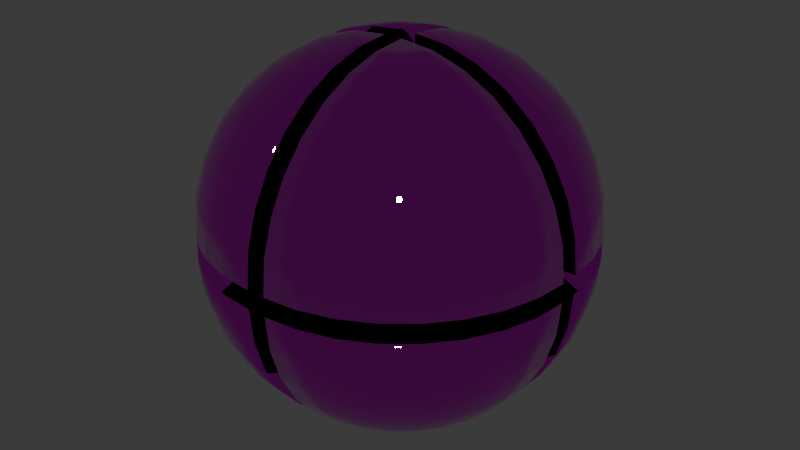 # Source: Magic-Sphere.blend  (saved by Blender 4.2.66; exported with 4.5.12 LTS)
import bpy
from mathutils import Matrix  # noqa: F401  (used for matrix-valued properties, if any)

bpy.ops.wm.read_factory_settings(use_empty=True)
scene = bpy.context.scene
scene.name = 'Scene'

# ---- images (referenced by path relative to the original .blend; pixels are not part of the script)
import os
ASSET_DIR = os.environ.get("B2B_ASSET_DIR", "")  # directory of the original .blend (textures are referenced by path, not embedded)
HERE = os.path.dirname(os.path.abspath(__file__))  # packed textures are extracted next to this script under _unpacked/

def load_image(name, relpath, width, height, colorspace="sRGB"):
    """Load a texture the original file referenced (path relative to the .blend, or extracted next to this script)."""
    p = next((c for c in (os.path.join(HERE, relpath), os.path.join(ASSET_DIR, relpath)) if relpath and os.path.exists(c)), "")
    if p:
        img = bpy.data.images.load(p, check_existing=True)
        img.name = name
    else:  # same state as the original file: an image datablock whose file is absent (Cycles renders it pink)
        img = bpy.data.images.new(name, width, height)
        img.source = "FILE"
        img.filepath = "//" + (relpath or name)
    img.colorspace_settings.name = colorspace
    return img
img_magic_sphere_diffuse_psd = load_image('Magic sphere diffuse.psd', 'Magic sphere diffuse.psd', 1024, 1024, 'sRGB')
img_magic_sphere_mesm_psd = load_image('Magic sphere MeSM.psd', 'Magic sphere MeSM.psd', 1024, 1024, 'sRGB')

# ---- materials (node trees are filled in below, after node groups)
mat_magic_sphere = bpy.data.materials.new('Magic sphere')

# ---- material node trees
mat_magic_sphere.use_nodes = True; mat_magic_sphere.node_tree.nodes.clear()
_N = mat_magic_sphere.node_tree.nodes; _L = mat_magic_sphere.node_tree.links
n0 = _N.new('ShaderNodeBsdfPrincipled'); n0.name = 'Principled BSDF'; n0.location = (10, 300)
n1 = _N.new('ShaderNodeOutputMaterial'); n1.name = 'Material Output'; n1.location = (300, 300)
n2 = _N.new('ShaderNodeTexImage'); n2.name = 'Image Texture'; n2.location = (-427, 272)
n2.image = img_magic_sphere_diffuse_psd
n3 = _N.new('ShaderNodeTexImage'); n3.name = 'Image Texture.001'; n3.location = (-601, -110)
n3.image = img_magic_sphere_mesm_psd
n4 = _N.new('ShaderNodeSeparateColor'); n4.name = 'Separate Color'; n4.location = (-214, -29)
n5 = _N.new('ShaderNodeMath'); n5.name = 'Math'; n5.location = (-7, -212)
n5.operation = 'SUBTRACT'
n5.inputs[0].default_value = 1.0
_L.new(n0.outputs[0], n1.inputs[0])
_L.new(n2.outputs[0], n0.inputs[0])
_L.new(n3.outputs[0], n4.inputs[0])
_L.new(n4.outputs[0], n0.inputs[1])
_L.new(n3.outputs[1], n5.inputs[1])
_L.new(n5.outputs[0], n0.inputs[2])
n1.is_active_output = True

# ---- world
world_world = bpy.data.worlds.new('World'); scene.world = world_world
world_world.use_nodes = True; world_world.node_tree.nodes.clear()
_N = world_world.node_tree.nodes; _L = world_world.node_tree.links
n0 = _N.new('ShaderNodeOutputWorld'); n0.name = 'World Output'; n0.location = (300, 300)
n1 = _N.new('ShaderNodeBackground'); n1.name = 'Background'; n1.location = (10, 300)
n1.inputs[0].default_value = (0.05088, 0.05088, 0.05088, 1.0)
_L.new(n1.outputs[0], n0.inputs[0])
n0.is_active_output = True
world_world.color = (0.05088, 0.05088, 0.05088)
world_world.sun_shadow_jitter_overblur = 0.0

# ---- meshes
me_magic_sphere = bpy.data.meshes.new('Magic sphere')
me_magic_sphere.from_pydata([(0.005, -0.005, 0.1), (0.02353, -0.005, 0.09817), (0.04135, -0.005, 0.09277), (0.05778, -0.005, 0.08399), (0.07218, -0.005, 0.07218), (0.08399, -0.005, 0.05778), (0.09277, -0.005, 0.04135), (0.09817, -0.005, 0.02353), (0.1, -0.005, 0.005), (0.02318, -0.008616, 0.09817), (0.04066, -0.01209, 0.09277), (0.05677, -0.0153, 0.08399), (0.07088, -0.01811, 0.07218), (0.08247, -0.02041, 0.05778), (0.09108, -0.02212, 0.04135), (0.09638, -0.02318, 0.02353), (0.09817, -0.02353, 0.005), (0.02212, -0.01209, 0.09817), (0.03859, -0.01891, 0.09277), (0.05376, -0.0252, 0.08399), (0.06706, -0.03071, 0.07218), (0.07798, -0.03523, 0.05778), (0.08609, -0.03859, 0.04135), (0.09108, -0.04066, 0.02353), (0.09277, -0.04135, 0.005), (0.02041, -0.0153, 0.09817), (0.03523, -0.0252, 0.09277), (0.04888, -0.03432, 0.08399), (0.06085, -0.04232, 0.07218), (0.07068, -0.04888, 0.05778), (0.07798, -0.05376, 0.04135), (0.08247, -0.05677, 0.02353), (0.08399, -0.05778, 0.005), (0.01811, -0.01811, 0.09817), (0.03071, -0.03071, 0.09277), (0.04232, -0.04232, 0.08399), (0.0525, -0.0525, 0.07218), (0.06085, -0.06085, 0.05778), (0.06706, -0.06706, 0.04135), (0.07088, -0.07088, 0.02353), (0.07218, -0.07218, 0.005), (0.0153, -0.02041, 0.09817), (0.0252, -0.03523, 0.09277), (0.03432, -0.04888, 0.08399), (0.04232, -0.06085, 0.07218), (0.04888, -0.07068, 0.05778), (0.05376, -0.07798, 0.04135), (0.05677, -0.08247, 0.02353), (0.05778, -0.08399, 0.005), (0.01209, -0.02212, 0.09817), (0.01891, -0.03859, 0.09277), (0.0252, -0.05376, 0.08399), (0.03071, -0.06706, 0.07218), (0.03523, -0.07798, 0.05778), (0.03859, -0.08609, 0.04135), (0.04066, -0.09108, 0.02353), (0.04135, -0.09277, 0.005), (0.008616, -0.02318, 0.09817), (0.01209, -0.04066, 0.09277), (0.0153, -0.05677, 0.08399), (0.01811, -0.07088, 0.07218), (0.02041, -0.08247, 0.05778), (0.02212, -0.09108, 0.04135), (0.02318, -0.09638, 0.02353), (0.02353, -0.09817, 0.005), (0.005, -0.02353, 0.09817), (0.005, -0.04135, 0.09277), (0.005, -0.05778, 0.08399), (0.005, -0.07218, 0.07218), (0.005, -0.08399, 0.05778), (0.005, -0.09277, 0.04135), (0.005, -0.09817, 0.02353), (0.005, -0.1, 0.005), (0.005, -0.005, 0.005), (-0.005, -0.005, 0.1), (-0.005, -0.02353, 0.09817), (-0.005, -0.04135, 0.09277), (-0.005, -0.05778, 0.08399), (-0.005, -0.07218, 0.07218), (-0.005, -0.08399, 0.05778), (-0.005, -0.09277, 0.04135), (-0.005, -0.09817, 0.02353), (-0.005, -0.1, 0.005), (-0.008616, -0.02318, 0.09817), (-0.01209, -0.04066, 0.09277), (-0.0153, -0.05677, 0.08399), (-0.01811, -0.07088, 0.07218), (-0.02041, -0.08247, 0.05778), (-0.02212, -0.09108, 0.04135), (-0.02318, -0.09638, 0.02353), (-0.02353, -0.09817, 0.005), (-0.01209, -0.02212, 0.09817), (-0.01891, -0.03859, 0.09277), (-0.0252, -0.05376, 0.08399), (-0.03071, -0.06706, 0.07218), (-0.03523, -0.07798, 0.05778), (-0.03859, -0.08609, 0.04135), (-0.04066, -0.09108, 0.02353), (-0.04135, -0.09277, 0.005), (-0.0153, -0.02041, 0.09817), (-0.0252, -0.03523, 0.09277), (-0.03432, -0.04888, 0.08399), (-0.04232, -0.06085, 0.07218), (-0.04888, -0.07068, 0.05778), (-0.05376, -0.07798, 0.04135), (-0.05677, -0.08247, 0.02353), (-0.05778, -0.08399, 0.005), (-0.01811, -0.01811, 0.09817), (-0.03071, -0.03071, 0.09277), (-0.04232, -0.04232, 0.08399), (-0.0525, -0.0525, 0.07218), (-0.06085, -0.06085, 0.05778), (-0.06706, -0.06706, 0.04135), (-0.07088, -0.07088, 0.02353), (-0.07218, -0.07218, 0.005), (-0.02041, -0.0153, 0.09817), (-0.03523, -0.0252, 0.09277), (-0.04888, -0.03432, 0.08399), (-0.06085, -0.04232, 0.07218), (-0.07068, -0.04888, 0.05778), (-0.07798, -0.05376, 0.04135), (-0.08247, -0.05677, 0.02353), (-0.08399, -0.05778, 0.005), (-0.02212, -0.01209, 0.09817), (-0.03859, -0.01891, 0.09277), (-0.05376, -0.0252, 0.08399), (-0.06706, -0.03071, 0.07218), (-0.07798, -0.03523, 0.05778), (-0.08609, -0.03859, 0.04135), (-0.09108, -0.04066, 0.02353), (-0.09277, -0.04135, 0.005), (-0.02318, -0.008616, 0.09817), (-0.04066, -0.01209, 0.09277), (-0.05677, -0.0153, 0.08399), (-0.07088, -0.01811, 0.07218), (-0.08247, -0.02041, 0.05778), (-0.09108, -0.02212, 0.04135), (-0.09638, -0.02318, 0.02353), (-0.09817, -0.02353, 0.005), (-0.02353, -0.005, 0.09817), (-0.04135, -0.005, 0.09277), (-0.05778, -0.005, 0.08399), (-0.07218, -0.005, 0.07218), (-0.08399, -0.005, 0.05778), (-0.09277, -0.005, 0.04135), (-0.09817, -0.005, 0.02353), (-0.1, -0.005, 0.005), (-0.005, -0.005, 0.005), (-0.005, 0.005, 0.1), (-0.02353, 0.005, 0.09817), (-0.04135, 0.005, 0.09277), (-0.05778, 0.005, 0.08399), (-0.07218, 0.005, 0.07218), (-0.08399, 0.005, 0.05778), (-0.09277, 0.005, 0.04135), (-0.09817, 0.005, 0.02353), (-0.1, 0.005, 0.005), (-0.02318, 0.008616, 0.09817), (-0.04066, 0.01209, 0.09277), (-0.05677, 0.0153, 0.08399), (-0.07088, 0.01811, 0.07218), (-0.08247, 0.02041, 0.05778), (-0.09108, 0.02212, 0.04135), (-0.09638, 0.02318, 0.02353), (-0.09817, 0.02353, 0.005), (-0.02212, 0.01209, 0.09817), (-0.03859, 0.01891, 0.09277), (-0.05376, 0.0252, 0.08399), (-0.06706, 0.03071, 0.07218), (-0.07798, 0.03523, 0.05778), (-0.08609, 0.03859, 0.04135), (-0.09108, 0.04066, 0.02353), (-0.09277, 0.04135, 0.005), (-0.02041, 0.0153, 0.09817), (-0.03523, 0.0252, 0.09277), (-0.04888, 0.03432, 0.08399), (-0.06085, 0.04232, 0.07218), (-0.07068, 0.04888, 0.05778), (-0.07798, 0.05376, 0.04135), (-0.08247, 0.05677, 0.02353), (-0.08399, 0.05778, 0.005), (-0.01811, 0.01811, 0.09817), (-0.03071, 0.03071, 0.09277), (-0.04232, 0.04232, 0.08399), (-0.0525, 0.0525, 0.07218), (-0.06085, 0.06085, 0.05778), (-0.06706, 0.06706, 0.04135), (-0.07088, 0.07088, 0.02353), (-0.07218, 0.07218, 0.005), (-0.0153, 0.02041, 0.09817), (-0.0252, 0.03523, 0.09277), (-0.03432, 0.04888, 0.08399), (-0.04232, 0.06085, 0.07218), (-0.04888, 0.07068, 0.05778), (-0.05376, 0.07798, 0.04135), (-0.05677, 0.08247, 0.02353), (-0.05778, 0.08399, 0.005), (-0.01209, 0.02212, 0.09817), (-0.01891, 0.03859, 0.09277), (-0.0252, 0.05376, 0.08399), (-0.03071, 0.06706, 0.07218), (-0.03523, 0.07798, 0.05778), (-0.03859, 0.08609, 0.04135), (-0.04066, 0.09108, 0.02353), (-0.04135, 0.09277, 0.005), (-0.008616, 0.02318, 0.09817), (-0.01209, 0.04066, 0.09277), (-0.0153, 0.05677, 0.08399), (-0.01811, 0.07088, 0.07218), (-0.02041, 0.08247, 0.05778), (-0.02212, 0.09108, 0.04135), (-0.02318, 0.09638, 0.02353), (-0.02353, 0.09817, 0.005), (-0.005, 0.02353, 0.09817), (-0.005, 0.04135, 0.09277), (-0.005, 0.05778, 0.08399), (-0.005, 0.07218, 0.07218), (-0.005, 0.08399, 0.05778), (-0.005, 0.09277, 0.04135), (-0.005, 0.09817, 0.02353), (-0.005, 0.1, 0.005), (-0.005, 0.005, 0.005), (0.005, 0.005, 0.1), (0.005, 0.02353, 0.09817), (0.005, 0.04135, 0.09277), (0.005, 0.05778, 0.08399), (0.005, 0.07218, 0.07218), (0.005, 0.08399, 0.05778), (0.005, 0.09277, 0.04135), (0.005, 0.09817, 0.02353), (0.005, 0.1, 0.005), (0.008616, 0.02318, 0.09817), (0.01209, 0.04066, 0.09277), (0.0153, 0.05677, 0.08399), (0.01811, 0.07088, 0.07218), (0.02041, 0.08247, 0.05778), (0.02212, 0.09108, 0.04135), (0.02318, 0.09638, 0.02353), (0.02353, 0.09817, 0.005), (0.01209, 0.02212, 0.09817), (0.01891, 0.03859, 0.09277), (0.0252, 0.05376, 0.08399), (0.03071, 0.06706, 0.07218), (0.03523, 0.07798, 0.05778), (0.03859, 0.08609, 0.04135), (0.04066, 0.09108, 0.02353), (0.04135, 0.09277, 0.005), (0.0153, 0.02041, 0.09817), (0.0252, 0.03523, 0.09277), (0.03432, 0.04888, 0.08399), (0.04232, 0.06085, 0.07218), (0.04888, 0.07068, 0.05778), (0.05376, 0.07798, 0.04135), (0.05677, 0.08247, 0.02353), (0.05778, 0.08399, 0.005), (0.01811, 0.01811, 0.09817), (0.03071, 0.03071, 0.09277), (0.04232, 0.04232, 0.08399), (0.0525, 0.0525, 0.07218), (0.06085, 0.06085, 0.05778), (0.06706, 0.06706, 0.04135), (0.07088, 0.07088, 0.02353), (0.07218, 0.07218, 0.005), (0.02041, 0.0153, 0.09817), (0.03523, 0.0252, 0.09277), (0.04888, 0.03432, 0.08399), (0.06085, 0.04232, 0.07218), (0.07068, 0.04888, 0.05778), (0.07798, 0.05376, 0.04135), (0.08247, 0.05677, 0.02353), (0.08399, 0.05778, 0.005), (0.02212, 0.01209, 0.09817), (0.03859, 0.01891, 0.09277), (0.05376, 0.0252, 0.08399), (0.06706, 0.03071, 0.07218), (0.07798, 0.03523, 0.05778), (0.08609, 0.03859, 0.04135), (0.09108, 0.04066, 0.02353), (0.09277, 0.04135, 0.005), (0.02318, 0.008616, 0.09817), (0.04066, 0.01209, 0.09277), (0.05677, 0.0153, 0.08399), (0.07088, 0.01811, 0.07218), (0.08247, 0.02041, 0.05778), (0.09108, 0.02212, 0.04135), (0.09638, 0.02318, 0.02353), (0.09817, 0.02353, 0.005), (0.02353, 0.005, 0.09817), (0.04135, 0.005, 0.09277), (0.05778, 0.005, 0.08399), (0.07218, 0.005, 0.07218), (0.08399, 0.005, 0.05778), (0.09277, 0.005, 0.04135), (0.09817, 0.005, 0.02353), (0.1, 0.005, 0.005), (0.005, 0.005, 0.005), (-0.005, -0.005, -0.1), (-0.02353, -0.005, -0.09817), (-0.04135, -0.005, -0.09277), (-0.05778, -0.005, -0.08399), (-0.07218, -0.005, -0.07218), (-0.08399, -0.005, -0.05778), (-0.09277, -0.005, -0.04135), (-0.09817, -0.005, -0.02353), (-0.1, -0.005, -0.005), (-0.02318, -0.008616, -0.09817), (-0.04066, -0.01209, -0.09277), (-0.05677, -0.0153, -0.08399), (-0.07088, -0.01811, -0.07218), (-0.08247, -0.02041, -0.05778), (-0.09108, -0.02212, -0.04135), (-0.09638, -0.02318, -0.02353), (-0.09817, -0.02353, -0.005), (-0.02212, -0.01209, -0.09817), (-0.03859, -0.01891, -0.09277), (-0.05376, -0.0252, -0.08399), (-0.06706, -0.03071, -0.07218), (-0.07798, -0.03523, -0.05778), (-0.08609, -0.03859, -0.04135), (-0.09108, -0.04066, -0.02353), (-0.09277, -0.04135, -0.005), (-0.02041, -0.0153, -0.09817), (-0.03523, -0.0252, -0.09277), (-0.04888, -0.03432, -0.08399), (-0.06085, -0.04232, -0.07218), (-0.07068, -0.04888, -0.05778), (-0.07798, -0.05376, -0.04135), (-0.08247, -0.05677, -0.02353), (-0.08399, -0.05778, -0.005), (-0.01811, -0.01811, -0.09817), (-0.03071, -0.03071, -0.09277), (-0.04232, -0.04232, -0.08399), (-0.0525, -0.0525, -0.07218), (-0.06085, -0.06085, -0.05778), (-0.06706, -0.06706, -0.04135), (-0.07088, -0.07088, -0.02353), (-0.07218, -0.07218, -0.005), (-0.0153, -0.02041, -0.09817), (-0.0252, -0.03523, -0.09277), (-0.03432, -0.04888, -0.08399), (-0.04232, -0.06085, -0.07218), (-0.04888, -0.07068, -0.05778), (-0.05376, -0.07798, -0.04135), (-0.05677, -0.08247, -0.02353), (-0.05778, -0.08399, -0.005), (-0.01209, -0.02212, -0.09817), (-0.01891, -0.03859, -0.09277), (-0.0252, -0.05376, -0.08399), (-0.03071, -0.06706, -0.07218), (-0.03523, -0.07798, -0.05778), (-0.03859, -0.08609, -0.04135), (-0.04066, -0.09108, -0.02353), (-0.04135, -0.09277, -0.005), (-0.008616, -0.02318, -0.09817), (-0.01209, -0.04066, -0.09277), (-0.0153, -0.05677, -0.08399), (-0.01811, -0.07088, -0.07218), (-0.02041, -0.08247, -0.05778), (-0.02212, -0.09108, -0.04135), (-0.02318, -0.09638, -0.02353), (-0.02353, -0.09817, -0.005), (-0.005, -0.02353, -0.09817), (-0.005, -0.04135, -0.09277), (-0.005, -0.05778, -0.08399), (-0.005, -0.07218, -0.07218), (-0.005, -0.08399, -0.05778), (-0.005, -0.09277, -0.04135), (-0.005, -0.09817, -0.02353), (-0.005, -0.1, -0.005), (-0.005, -0.005, -0.005), (0.005, -0.005, -0.1), (0.005, -0.02353, -0.09817), (0.005, -0.04135, -0.09277), (0.005, -0.05778, -0.08399), (0.005, -0.07218, -0.07218), (0.005, -0.08399, -0.05778), (0.005, -0.09277, -0.04135), (0.005, -0.09817, -0.02353), (0.005, -0.1, -0.005), (0.008616, -0.02318, -0.09817), (0.01209, -0.04066, -0.09277), (0.0153, -0.05677, -0.08399), (0.01811, -0.07088, -0.07218), (0.02041, -0.08247, -0.05778), (0.02212, -0.09108, -0.04135), (0.02318, -0.09638, -0.02353), (0.02353, -0.09817, -0.005), (0.01209, -0.02212, -0.09817), (0.01891, -0.03859, -0.09277), (0.0252, -0.05376, -0.08399), (0.03071, -0.06706, -0.07218), (0.03523, -0.07798, -0.05778), (0.03859, -0.08609, -0.04135), (0.04066, -0.09108, -0.02353), (0.04135, -0.09277, -0.005), (0.0153, -0.02041, -0.09817), (0.0252, -0.03523, -0.09277), (0.03432, -0.04888, -0.08399), (0.04232, -0.06085, -0.07218), (0.04888, -0.07068, -0.05778), (0.05376, -0.07798, -0.04135), (0.05677, -0.08247, -0.02353), (0.05778, -0.08399, -0.005), (0.01811, -0.01811, -0.09817), (0.03071, -0.03071, -0.09277), (0.04232, -0.04232, -0.08399), (0.0525, -0.0525, -0.07218), (0.06085, -0.06085, -0.05778), (0.06706, -0.06706, -0.04135), (0.07088, -0.07088, -0.02353), (0.07218, -0.07218, -0.005), (0.02041, -0.0153, -0.09817), (0.03523, -0.0252, -0.09277), (0.04888, -0.03432, -0.08399), (0.06085, -0.04232, -0.07218), (0.07068, -0.04888, -0.05778), (0.07798, -0.05376, -0.04135), (0.08247, -0.05677, -0.02353), (0.08399, -0.05778, -0.005), (0.02212, -0.01209, -0.09817), (0.03859, -0.01891, -0.09277), (0.05376, -0.0252, -0.08399), (0.06706, -0.03071, -0.07218), (0.07798, -0.03523, -0.05778), (0.08609, -0.03859, -0.04135), (0.09108, -0.04066, -0.02353), (0.09277, -0.04135, -0.005), (0.02318, -0.008616, -0.09817), (0.04066, -0.01209, -0.09277), (0.05677, -0.0153, -0.08399), (0.07088, -0.01811, -0.07218), (0.08247, -0.02041, -0.05778), (0.09108, -0.02212, -0.04135), (0.09638, -0.02318, -0.02353), (0.09817, -0.02353, -0.005), (0.02353, -0.005, -0.09817), (0.04135, -0.005, -0.09277), (0.05778, -0.005, -0.08399), (0.07218, -0.005, -0.07218), (0.08399, -0.005, -0.05778), (0.09277, -0.005, -0.04135), (0.09817, -0.005, -0.02353), (0.1, -0.005, -0.005), (0.005, -0.005, -0.005), (0.005, 0.005, -0.1), (0.02353, 0.005, -0.09817), (0.04135, 0.005, -0.09277), (0.05778, 0.005, -0.08399), (0.07218, 0.005, -0.07218), (0.08399, 0.005, -0.05778), (0.09277, 0.005, -0.04135), (0.09817, 0.005, -0.02353), (0.1, 0.005, -0.005), (0.02318, 0.008616, -0.09817), (0.04066, 0.01209, -0.09277), (0.05677, 0.0153, -0.08399), (0.07088, 0.01811, -0.07218), (0.08247, 0.02041, -0.05778), (0.09108, 0.02212, -0.04135), (0.09638, 0.02318, -0.02353), (0.09817, 0.02353, -0.005), (0.02212, 0.01209, -0.09817), (0.03859, 0.01891, -0.09277), (0.05376, 0.0252, -0.08399), (0.06706, 0.03071, -0.07218), (0.07798, 0.03523, -0.05778), (0.08609, 0.03859, -0.04135), (0.09108, 0.04066, -0.02353), (0.09277, 0.04135, -0.005), (0.02041, 0.0153, -0.09817), (0.03523, 0.0252, -0.09277), (0.04888, 0.03432, -0.08399), (0.06085, 0.04232, -0.07218), (0.07068, 0.04888, -0.05778), (0.07798, 0.05376, -0.04135), (0.08247, 0.05677, -0.02353), (0.08399, 0.05778, -0.005), (0.01811, 0.01811, -0.09817), (0.03071, 0.03071, -0.09277), (0.04232, 0.04232, -0.08399), (0.0525, 0.0525, -0.07218), (0.06085, 0.06085, -0.05778), (0.06706, 0.06706, -0.04135), (0.07088, 0.07088, -0.02353), (0.07218, 0.07218, -0.005), (0.0153, 0.02041, -0.09817), (0.0252, 0.03523, -0.09277), (0.03432, 0.04888, -0.08399), (0.04232, 0.06085, -0.07218), (0.04888, 0.07068, -0.05778), (0.05376, 0.07798, -0.04135), (0.05677, 0.08247, -0.02353), (0.05778, 0.08399, -0.005), (0.01209, 0.02212, -0.09817), (0.01891, 0.03859, -0.09277), (0.0252, 0.05376, -0.08399), (0.03071, 0.06706, -0.07218), (0.03523, 0.07798, -0.05778), (0.03859, 0.08609, -0.04135), (0.04066, 0.09108, -0.02353), (0.04135, 0.09277, -0.005), (0.008616, 0.02318, -0.09817), (0.01209, 0.04066, -0.09277), (0.0153, 0.05677, -0.08399), (0.01811, 0.07088, -0.07218), (0.02041, 0.08247, -0.05778), (0.02212, 0.09108, -0.04135), (0.02318, 0.09638, -0.02353), (0.02353, 0.09817, -0.005), (0.005, 0.02353, -0.09817), (0.005, 0.04135, -0.09277), (0.005, 0.05778, -0.08399), (0.005, 0.07218, -0.07218), (0.005, 0.08399, -0.05778), (0.005, 0.09277, -0.04135), (0.005, 0.09817, -0.02353), (0.005, 0.1, -0.005), (0.005, 0.005, -0.005), (-0.005, 0.005, -0.1), (-0.005, 0.02353, -0.09817), (-0.005, 0.04135, -0.09277), (-0.005, 0.05778, -0.08399), (-0.005, 0.07218, -0.07218), (-0.005, 0.08399, -0.05778), (-0.005, 0.09277, -0.04135), (-0.005, 0.09817, -0.02353), (-0.005, 0.1, -0.005), (-0.008616, 0.02318, -0.09817), (-0.01209, 0.04066, -0.09277), (-0.0153, 0.05677, -0.08399), (-0.01811, 0.07088, -0.07218), (-0.02041, 0.08247, -0.05778), (-0.02212, 0.09108, -0.04135), (-0.02318, 0.09638, -0.02353), (-0.02353, 0.09817, -0.005), (-0.01209, 0.02212, -0.09817), (-0.01891, 0.03859, -0.09277), (-0.0252, 0.05376, -0.08399), (-0.03071, 0.06706, -0.07218), (-0.03523, 0.07798, -0.05778), (-0.03859, 0.08609, -0.04135), (-0.04066, 0.09108, -0.02353), (-0.04135, 0.09277, -0.005), (-0.0153, 0.02041, -0.09817), (-0.0252, 0.03523, -0.09277), (-0.03432, 0.04888, -0.08399), (-0.04232, 0.06085, -0.07218), (-0.04888, 0.07068, -0.05778), (-0.05376, 0.07798, -0.04135), (-0.05677, 0.08247, -0.02353), (-0.05778, 0.08399, -0.005), (-0.01811, 0.01811, -0.09817), (-0.03071, 0.03071, -0.09277), (-0.04232, 0.04232, -0.08399), (-0.0525, 0.0525, -0.07218), (-0.06085, 0.06085, -0.05778), (-0.06706, 0.06706, -0.04135), (-0.07088, 0.07088, -0.02353), (-0.07218, 0.07218, -0.005), (-0.02041, 0.0153, -0.09817), (-0.03523, 0.0252, -0.09277), (-0.04888, 0.03432, -0.08399), (-0.06085, 0.04232, -0.07218), (-0.07068, 0.04888, -0.05778), (-0.07798, 0.05376, -0.04135), (-0.08247, 0.05677, -0.02353), (-0.08399, 0.05778, -0.005), (-0.02212, 0.01209, -0.09817), (-0.03859, 0.01891, -0.09277), (-0.05376, 0.0252, -0.08399), (-0.06706, 0.03071, -0.07218), (-0.07798, 0.03523, -0.05778), (-0.08609, 0.03859, -0.04135), (-0.09108, 0.04066, -0.02353), (-0.09277, 0.04135, -0.005), (-0.02318, 0.008616, -0.09817), (-0.04066, 0.01209, -0.09277), (-0.05677, 0.0153, -0.08399), (-0.07088, 0.01811, -0.07218), (-0.08247, 0.02041, -0.05778), (-0.09108, 0.02212, -0.04135), (-0.09638, 0.02318, -0.02353), (-0.09817, 0.02353, -0.005), (-0.02353, 0.005, -0.09817), (-0.04135, 0.005, -0.09277), (-0.05778, 0.005, -0.08399), (-0.07218, 0.005, -0.07218), (-0.08399, 0.005, -0.05778), (-0.09277, 0.005, -0.04135), (-0.09817, 0.005, -0.02353), (-0.1, 0.005, -0.005), (-0.005, 0.005, -0.005)], [], [(7, 6, 14, 15), (8, 7, 15, 16), (1, 0, 9), (2, 1, 9, 10), (3, 2, 10, 11), (4, 3, 11, 12), (5, 4, 12, 13), (6, 5, 13, 14), (11, 10, 18, 19), (12, 11, 19, 20), (13, 12, 20, 21), (14, 13, 21, 22), (15, 14, 22, 23), (16, 15, 23, 24), (9, 0, 17), (10, 9, 17, 18), (23, 22, 30, 31), (24, 23, 31, 32), (17, 0, 25), (18, 17, 25, 26), (19, 18, 26, 27), (20, 19, 27, 28), (21, 20, 28, 29), (22, 21, 29, 30), (28, 27, 35, 36), (29, 28, 36, 37), (30, 29, 37, 38), (31, 30, 38, 39), (32, 31, 39, 40), (25, 0, 33), (26, 25, 33, 34), (27, 26, 34, 35), (40, 39, 47, 48), (33, 0, 41), (34, 33, 41, 42), (35, 34, 42, 43), (36, 35, 43, 44), (37, 36, 44, 45), (38, 37, 45, 46), (39, 38, 46, 47), (44, 43, 51, 52), (45, 44, 52, 53), (46, 45, 53, 54), (47, 46, 54, 55), (48, 47, 55, 56), (41, 0, 49), (42, 41, 49, 50), (43, 42, 50, 51), (56, 55, 63, 64), (49, 0, 57), (50, 49, 57, 58), (51, 50, 58, 59), (52, 51, 59, 60), (53, 52, 60, 61), (54, 53, 61, 62), (55, 54, 62, 63), (61, 60, 68, 69), (62, 61, 69, 70), (63, 62, 70, 71), (64, 63, 71, 72), (57, 0, 65), (58, 57, 65, 66), (59, 58, 66, 67), (60, 59, 67, 68), (72, 71, 73), (71, 70, 73), (70, 69, 73), (69, 68, 73), (68, 67, 73), (67, 66, 73), (66, 65, 73), (65, 0, 73), (8, 73, 7), (7, 73, 6), (6, 73, 5), (5, 73, 4), (4, 73, 3), (3, 73, 2), (2, 73, 1), (1, 73, 0), (64, 72, 73), (56, 64, 73), (48, 56, 73), (40, 48, 73), (32, 40, 73), (24, 32, 73), (16, 24, 73), (8, 16, 73), (81, 80, 88, 89), (82, 81, 89, 90), (75, 74, 83), (76, 75, 83, 84), (77, 76, 84, 85), (78, 77, 85, 86), (79, 78, 86, 87), (80, 79, 87, 88), (85, 84, 92, 93), (86, 85, 93, 94), (87, 86, 94, 95), (88, 87, 95, 96), (89, 88, 96, 97), (90, 89, 97, 98), (83, 74, 91), (84, 83, 91, 92), (97, 96, 104, 105), (98, 97, 105, 106), (91, 74, 99), (92, 91, 99, 100), (93, 92, 100, 101), (94, 93, 101, 102), (95, 94, 102, 103), (96, 95, 103, 104), (102, 101, 109, 110), (103, 102, 110, 111), (104, 103, 111, 112), (105, 104, 112, 113), (106, 105, 113, 114), (99, 74, 107), (100, 99, 107, 108), (101, 100, 108, 109), (114, 113, 121, 122), (107, 74, 115), (108, 107, 115, 116), (109, 108, 116, 117), (110, 109, 117, 118), (111, 110, 118, 119), (112, 111, 119, 120), (113, 112, 120, 121), (118, 117, 125, 126), (119, 118, 126, 127), (120, 119, 127, 128), (121, 120, 128, 129), (122, 121, 129, 130), (115, 74, 123), (116, 115, 123, 124), (117, 116, 124, 125), (130, 129, 137, 138), (123, 74, 131), (124, 123, 131, 132), (125, 124, 132, 133), (126, 125, 133, 134), (127, 126, 134, 135), (128, 127, 135, 136), (129, 128, 136, 137), (135, 134, 142, 143), (136, 135, 143, 144), (137, 136, 144, 145), (138, 137, 145, 146), (131, 74, 139), (132, 131, 139, 140), (133, 132, 140, 141), (134, 133, 141, 142), (146, 145, 147), (145, 144, 147), (144, 143, 147), (143, 142, 147), (142, 141, 147), (141, 140, 147), (140, 139, 147), (139, 74, 147), (82, 147, 81), (81, 147, 80), (80, 147, 79), (79, 147, 78), (78, 147, 77), (77, 147, 76), (76, 147, 75), (75, 147, 74), (138, 146, 147), (130, 138, 147), (122, 130, 147), (114, 122, 147), (106, 114, 147), (98, 106, 147), (90, 98, 147), (82, 90, 147), (155, 154, 162, 163), (156, 155, 163, 164), (149, 148, 157), (150, 149, 157, 158), (151, 150, 158, 159), (152, 151, 159, 160), (153, 152, 160, 161), (154, 153, 161, 162), (159, 158, 166, 167), (160, 159, 167, 168), (161, 160, 168, 169), (162, 161, 169, 170), (163, 162, 170, 171), (164, 163, 171, 172), (157, 148, 165), (158, 157, 165, 166), (171, 170, 178, 179), (172, 171, 179, 180), (165, 148, 173), (166, 165, 173, 174), (167, 166, 174, 175), (168, 167, 175, 176), (169, 168, 176, 177), (170, 169, 177, 178), (176, 175, 183, 184), (177, 176, 184, 185), (178, 177, 185, 186), (179, 178, 186, 187), (180, 179, 187, 188), (173, 148, 181), (174, 173, 181, 182), (175, 174, 182, 183), (188, 187, 195, 196), (181, 148, 189), (182, 181, 189, 190), (183, 182, 190, 191), (184, 183, 191, 192), (185, 184, 192, 193), (186, 185, 193, 194), (187, 186, 194, 195), (192, 191, 199, 200), (193, 192, 200, 201), (194, 193, 201, 202), (195, 194, 202, 203), (196, 195, 203, 204), (189, 148, 197), (190, 189, 197, 198), (191, 190, 198, 199), (204, 203, 211, 212), (197, 148, 205), (198, 197, 205, 206), (199, 198, 206, 207), (200, 199, 207, 208), (201, 200, 208, 209), (202, 201, 209, 210), (203, 202, 210, 211), (209, 208, 216, 217), (210, 209, 217, 218), (211, 210, 218, 219), (212, 211, 219, 220), (205, 148, 213), (206, 205, 213, 214), (207, 206, 214, 215), (208, 207, 215, 216), (220, 219, 221), (219, 218, 221), (218, 217, 221), (217, 216, 221), (216, 215, 221), (215, 214, 221), (214, 213, 221), (213, 148, 221), (156, 221, 155), (155, 221, 154), (154, 221, 153), (153, 221, 152), (152, 221, 151), (151, 221, 150), (150, 221, 149), (149, 221, 148), (212, 220, 221), (204, 212, 221), (196, 204, 221), (188, 196, 221), (180, 188, 221), (172, 180, 221), (164, 172, 221), (156, 164, 221), (229, 228, 236, 237), (230, 229, 237, 238), (223, 222, 231), (224, 223, 231, 232), (225, 224, 232, 233), (226, 225, 233, 234), (227, 226, 234, 235), (228, 227, 235, 236), (233, 232, 240, 241), (234, 233, 241, 242), (235, 234, 242, 243), (236, 235, 243, 244), (237, 236, 244, 245), (238, 237, 245, 246), (231, 222, 239), (232, 231, 239, 240), (245, 244, 252, 253), (246, 245, 253, 254), (239, 222, 247), (240, 239, 247, 248), (241, 240, 248, 249), (242, 241, 249, 250), (243, 242, 250, 251), (244, 243, 251, 252), (250, 249, 257, 258), (251, 250, 258, 259), (252, 251, 259, 260), (253, 252, 260, 261), (254, 253, 261, 262), (247, 222, 255), (248, 247, 255, 256), (249, 248, 256, 257), (262, 261, 269, 270), (255, 222, 263), (256, 255, 263, 264), (257, 256, 264, 265), (258, 257, 265, 266), (259, 258, 266, 267), (260, 259, 267, 268), (261, 260, 268, 269), (266, 265, 273, 274), (267, 266, 274, 275), (268, 267, 275, 276), (269, 268, 276, 277), (270, 269, 277, 278), (263, 222, 271), (264, 263, 271, 272), (265, 264, 272, 273), (278, 277, 285, 286), (271, 222, 279), (272, 271, 279, 280), (273, 272, 280, 281), (274, 273, 281, 282), (275, 274, 282, 283), (276, 275, 283, 284), (277, 276, 284, 285), (283, 282, 290, 291), (284, 283, 291, 292), (285, 284, 292, 293), (286, 285, 293, 294), (279, 222, 287), (280, 279, 287, 288), (281, 280, 288, 289), (282, 281, 289, 290), (294, 293, 295), (293, 292, 295), (292, 291, 295), (291, 290, 295), (290, 289, 295), (289, 288, 295), (288, 287, 295), (287, 222, 295), (230, 295, 229), (229, 295, 228), (228, 295, 227), (227, 295, 226), (226, 295, 225), (225, 295, 224), (224, 295, 223), (223, 295, 222), (286, 294, 295), (278, 286, 295), (270, 278, 295), (262, 270, 295), (254, 262, 295), (246, 254, 295), (238, 246, 295), (230, 238, 295), (303, 302, 310, 311), (304, 303, 311, 312), (297, 296, 305), (298, 297, 305, 306), (299, 298, 306, 307), (300, 299, 307, 308), (301, 300, 308, 309), (302, 301, 309, 310), (307, 306, 314, 315), (308, 307, 315, 316), (309, 308, 316, 317), (310, 309, 317, 318), (311, 310, 318, 319), (312, 311, 319, 320), (305, 296, 313), (306, 305, 313, 314), (319, 318, 326, 327), (320, 319, 327, 328), (313, 296, 321), (314, 313, 321, 322), (315, 314, 322, 323), (316, 315, 323, 324), (317, 316, 324, 325), (318, 317, 325, 326), (324, 323, 331, 332), (325, 324, 332, 333), (326, 325, 333, 334), (327, 326, 334, 335), (328, 327, 335, 336), (321, 296, 329), (322, 321, 329, 330), (323, 322, 330, 331), (336, 335, 343, 344), (329, 296, 337), (330, 329, 337, 338), (331, 330, 338, 339), (332, 331, 339, 340), (333, 332, 340, 341), (334, 333, 341, 342), (335, 334, 342, 343), (340, 339, 347, 348), (341, 340, 348, 349), (342, 341, 349, 350), (343, 342, 350, 351), (344, 343, 351, 352), (337, 296, 345), (338, 337, 345, 346), (339, 338, 346, 347), (352, 351, 359, 360), (345, 296, 353), (346, 345, 353, 354), (347, 346, 354, 355), (348, 347, 355, 356), (349, 348, 356, 357), (350, 349, 357, 358), (351, 350, 358, 359), (357, 356, 364, 365), (358, 357, 365, 366), (359, 358, 366, 367), (360, 359, 367, 368), (353, 296, 361), (354, 353, 361, 362), (355, 354, 362, 363), (356, 355, 363, 364), (368, 367, 369), (367, 366, 369), (366, 365, 369), (365, 364, 369), (364, 363, 369), (363, 362, 369), (362, 361, 369), (361, 296, 369), (304, 369, 303), (303, 369, 302), (302, 369, 301), (301, 369, 300), (300, 369, 299), (299, 369, 298), (298, 369, 297), (297, 369, 296), (360, 368, 369), (352, 360, 369), (344, 352, 369), (336, 344, 369), (328, 336, 369), (320, 328, 369), (312, 320, 369), (304, 312, 369), (377, 376, 384, 385), (378, 377, 385, 386), (371, 370, 379), (372, 371, 379, 380), (373, 372, 380, 381), (374, 373, 381, 382), (375, 374, 382, 383), (376, 375, 383, 384), (381, 380, 388, 389), (382, 381, 389, 390), (383, 382, 390, 391), (384, 383, 391, 392), (385, 384, 392, 393), (386, 385, 393, 394), (379, 370, 387), (380, 379, 387, 388), (393, 392, 400, 401), (394, 393, 401, 402), (387, 370, 395), (388, 387, 395, 396), (389, 388, 396, 397), (390, 389, 397, 398), (391, 390, 398, 399), (392, 391, 399, 400), (398, 397, 405, 406), (399, 398, 406, 407), (400, 399, 407, 408), (401, 400, 408, 409), (402, 401, 409, 410), (395, 370, 403), (396, 395, 403, 404), (397, 396, 404, 405), (410, 409, 417, 418), (403, 370, 411), (404, 403, 411, 412), (405, 404, 412, 413), (406, 405, 413, 414), (407, 406, 414, 415), (408, 407, 415, 416), (409, 408, 416, 417), (414, 413, 421, 422), (415, 414, 422, 423), (416, 415, 423, 424), (417, 416, 424, 425), (418, 417, 425, 426), (411, 370, 419), (412, 411, 419, 420), (413, 412, 420, 421), (426, 425, 433, 434), (419, 370, 427), (420, 419, 427, 428), (421, 420, 428, 429), (422, 421, 429, 430), (423, 422, 430, 431), (424, 423, 431, 432), (425, 424, 432, 433), (431, 430, 438, 439), (432, 431, 439, 440), (433, 432, 440, 441), (434, 433, 441, 442), (427, 370, 435), (428, 427, 435, 436), (429, 428, 436, 437), (430, 429, 437, 438), (442, 441, 443), (441, 440, 443), (440, 439, 443), (439, 438, 443), (438, 437, 443), (437, 436, 443), (436, 435, 443), (435, 370, 443), (378, 443, 377), (377, 443, 376), (376, 443, 375), (375, 443, 374), (374, 443, 373), (373, 443, 372), (372, 443, 371), (371, 443, 370), (434, 442, 443), (426, 434, 443), (418, 426, 443), (410, 418, 443), (402, 410, 443), (394, 402, 443), (386, 394, 443), (378, 386, 443), (451, 450, 458, 459), (452, 451, 459, 460), (445, 444, 453), (446, 445, 453, 454), (447, 446, 454, 455), (448, 447, 455, 456), (449, 448, 456, 457), (450, 449, 457, 458), (455, 454, 462, 463), (456, 455, 463, 464), (457, 456, 464, 465), (458, 457, 465, 466), (459, 458, 466, 467), (460, 459, 467, 468), (453, 444, 461), (454, 453, 461, 462), (467, 466, 474, 475), (468, 467, 475, 476), (461, 444, 469), (462, 461, 469, 470), (463, 462, 470, 471), (464, 463, 471, 472), (465, 464, 472, 473), (466, 465, 473, 474), (472, 471, 479, 480), (473, 472, 480, 481), (474, 473, 481, 482), (475, 474, 482, 483), (476, 475, 483, 484), (469, 444, 477), (470, 469, 477, 478), (471, 470, 478, 479), (484, 483, 491, 492), (477, 444, 485), (478, 477, 485, 486), (479, 478, 486, 487), (480, 479, 487, 488), (481, 480, 488, 489), (482, 481, 489, 490), (483, 482, 490, 491), (488, 487, 495, 496), (489, 488, 496, 497), (490, 489, 497, 498), (491, 490, 498, 499), (492, 491, 499, 500), (485, 444, 493), (486, 485, 493, 494), (487, 486, 494, 495), (500, 499, 507, 508), (493, 444, 501), (494, 493, 501, 502), (495, 494, 502, 503), (496, 495, 503, 504), (497, 496, 504, 505), (498, 497, 505, 506), (499, 498, 506, 507), (505, 504, 512, 513), (506, 505, 513, 514), (507, 506, 514, 515), (508, 507, 515, 516), (501, 444, 509), (502, 501, 509, 510), (503, 502, 510, 511), (504, 503, 511, 512), (516, 515, 517), (515, 514, 517), (514, 513, 517), (513, 512, 517), (512, 511, 517), (511, 510, 517), (510, 509, 517), (509, 444, 517), (452, 517, 451), (451, 517, 450), (450, 517, 449), (449, 517, 448), (448, 517, 447), (447, 517, 446), (446, 517, 445), (445, 517, 444), (508, 516, 517), (500, 508, 517), (492, 500, 517), (484, 492, 517), (476, 484, 517), (468, 476, 517), (460, 468, 517), (452, 460, 517), (525, 524, 532, 533), (526, 525, 533, 534), (519, 518, 527), (520, 519, 527, 528), (521, 520, 528, 529), (522, 521, 529, 530), (523, 522, 530, 531), (524, 523, 531, 532), (529, 528, 536, 537), (530, 529, 537, 538), (531, 530, 538, 539), (532, 531, 539, 540), (533, 532, 540, 541), (534, 533, 541, 542), (527, 518, 535), (528, 527, 535, 536), (541, 540, 548, 549), (542, 541, 549, 550), (535, 518, 543), (536, 535, 543, 544), (537, 536, 544, 545), (538, 537, 545, 546), (539, 538, 546, 547), (540, 539, 547, 548), (546, 545, 553, 554), (547, 546, 554, 555), (548, 547, 555, 556), (549, 548, 556, 557), (550, 549, 557, 558), (543, 518, 551), (544, 543, 551, 552), (545, 544, 552, 553), (558, 557, 565, 566), (551, 518, 559), (552, 551, 559, 560), (553, 552, 560, 561), (554, 553, 561, 562), (555, 554, 562, 563), (556, 555, 563, 564), (557, 556, 564, 565), (562, 561, 569, 570), (563, 562, 570, 571), (564, 563, 571, 572), (565, 564, 572, 573), (566, 565, 573, 574), (559, 518, 567), (560, 559, 567, 568), (561, 560, 568, 569), (574, 573, 581, 582), (567, 518, 575), (568, 567, 575, 576), (569, 568, 576, 577), (570, 569, 577, 578), (571, 570, 578, 579), (572, 571, 579, 580), (573, 572, 580, 581), (579, 578, 586, 587), (580, 579, 587, 588), (581, 580, 588, 589), (582, 581, 589, 590), (575, 518, 583), (576, 575, 583, 584), (577, 576, 584, 585), (578, 577, 585, 586), (590, 589, 591), (589, 588, 591), (588, 587, 591), (587, 586, 591), (586, 585, 591), (585, 584, 591), (584, 583, 591), (583, 518, 591), (526, 591, 525), (525, 591, 524), (524, 591, 523), (523, 591, 522), (522, 591, 521), (521, 591, 520), (520, 591, 519), (519, 591, 518), (582, 590, 591), (574, 582, 591), (566, 574, 591), (558, 566, 591), (550, 558, 591), (542, 550, 591), (534, 542, 591), (526, 534, 591)])
me_magic_sphere.polygons.foreach_set('use_smooth', [1, 1, 1, 1, 1, 1, 1, 1, 1, 1, 1, 1, 1, 1, 1, 1, 1, 1, 1, 1, 1, 1, 1, 1, 1, 1, 1, 1, 1, 1, 1, 1, 1, 1, 1, 1, 1, 1, 1, 1, 1, 1, 1, 1, 1, 1, 1, 1, 1, 1, 1, 1, 1, 1, 1, 1, 1, 1, 1, 1, 1, 1, 1, 1, 0, 0, 0, 0, 0, 0, 0, 0, 0, 0, 0, 0, 0, 0, 0, 0, 0, 0, 0, 0, 0, 0, 0, 0, 1, 1, 1, 1, 1, 1, 1, 1, 1, 1, 1, 1, 1, 1, 1, 1, 1, 1, 1, 1, 1, 1, 1, 1, 1, 1, 1, 1, 1, 1, 1, 1, 1, 1, 1, 1, 1, 1, 1, 1, 1, 1, 1, 1, 1, 1, 1, 1, 1, 1, 1, 1, 1, 1, 1, 1, 1, 1, 1, 1, 1, 1, 1, 1, 0, 0, 0, 0, 0, 0, 0, 0, 0, 0, 0, 0, 0, 0, 0, 0, 0, 0, 0, 0, 0, 0, 0, 0, 1, 1, 1, 1, 1, 1, 1, 1, 1, 1, 1, 1, 1, 1, 1, 1, 1, 1, 1, 1, 1, 1, 1, 1, 1, 1, 1, 1, 1, 1, 1, 1, 1, 1, 1, 1, 1, 1, 1, 1, 1, 1, 1, 1, 1, 1, 1, 1, 1, 1, 1, 1, 1, 1, 1, 1, 1, 1, 1, 1, 1, 1, 1, 1, 0, 0, 0, 0, 0, 0, 0, 0, 0, 0, 0, 0, 0, 0, 0, 0, 0, 0, 0, 0, 0, 0, 0, 0, 1, 1, 1, 1, 1, 1, 1, 1, 1, 1, 1, 1, 1, 1, 1, 1, 1, 1, 1, 1, 1, 1, 1, 1, 1, 1, 1, 1, 1, 1, 1, 1, 1, 1, 1, 1, 1, 1, 1, 1, 1, 1, 1, 1, 1, 1, 1, 1, 1, 1, 1, 1, 1, 1, 1, 1, 1, 1, 1, 1, 1, 1, 1, 1, 0, 0, 0, 0, 0, 0, 0, 0, 0, 0, 0, 0, 0, 0, 0, 0, 0, 0, 0, 0, 0, 0, 0, 0, 1, 1, 1, 1, 1, 1, 1, 1, 1, 1, 1, 1, 1, 1, 1, 1, 1, 1, 1, 1, 1, 1, 1, 1, 1, 1, 1, 1, 1, 1, 1, 1, 1, 1, 1, 1, 1, 1, 1, 1, 1, 1, 1, 1, 1, 1, 1, 1, 1, 1, 1, 1, 1, 1, 1, 1, 1, 1, 1, 1, 1, 1, 1, 1, 0, 0, 0, 0, 0, 0, 0, 0, 0, 0, 0, 0, 0, 0, 0, 0, 0, 0, 0, 0, 0, 0, 0, 0, 1, 1, 1, 1, 1, 1, 1, 1, 1, 1, 1, 1, 1, 1, 1, 1, 1, 1, 1, 1, 1, 1, 1, 1, 1, 1, 1, 1, 1, 1, 1, 1, 1, 1, 1, 1, 1, 1, 1, 1, 1, 1, 1, 1, 1, 1, 1, 1, 1, 1, 1, 1, 1, 1, 1, 1, 1, 1, 1, 1, 1, 1, 1, 1, 0, 0, 0, 0, 0, 0, 0, 0, 0, 0, 0, 0, 0, 0, 0, 0, 0, 0, 0, 0, 0, 0, 0, 0, 1, 1, 1, 1, 1, 1, 1, 1, 1, 1, 1, 1, 1, 1, 1, 1, 1, 1, 1, 1, 1, 1, 1, 1, 1, 1, 1, 1, 1, 1, 1, 1, 1, 1, 1, 1, 1, 1, 1, 1, 1, 1, 1, 1, 1, 1, 1, 1, 1, 1, 1, 1, 1, 1, 1, 1, 1, 1, 1, 1, 1, 1, 1, 1, 0, 0, 0, 0, 0, 0, 0, 0, 0, 0, 0, 0, 0, 0, 0, 0, 0, 0, 0, 0, 0, 0, 0, 0, 1, 1, 1, 1, 1, 1, 1, 1, 1, 1, 1, 1, 1, 1, 1, 1, 1, 1, 1, 1, 1, 1, 1, 1, 1, 1, 1, 1, 1, 1, 1, 1, 1, 1, 1, 1, 1, 1, 1, 1, 1, 1, 1, 1, 1, 1, 1, 1, 1, 1, 1, 1, 1, 1, 1, 1, 1, 1, 1, 1, 1, 1, 1, 1, 0, 0, 0, 0, 0, 0, 0, 0, 0, 0, 0, 0, 0, 0, 0, 0, 0, 0, 0, 0, 0, 0, 0, 0])
_uv = me_magic_sphere.uv_layers.new(name='UVMap')
_uv.uv.foreach_set('vector', [0.3732, 0.07363, 0.481, 0.1407, 0.4219, 0.2371, 0.3147, 0.1814, 0.261, 0.01345, 0.3732, 0.07363, 0.3147, 0.1814, 0.2019, 0.1263, 0.9141, 0.584, 0.9796, 0.6873, 0.8956, 0.5991, 0.8434, 0.4829, 0.9141, 0.584, 0.8956, 0.5991, 0.8088, 0.5145, 0.7646, 0.3864, 0.8434, 0.4829, 0.8088, 0.5145, 0.7178, 0.4356, 0.6776, 0.2972, 0.7646, 0.3864, 0.7178, 0.4356, 0.6231, 0.3634, 0.5834, 0.2142, 0.6776, 0.2972, 0.6231, 0.3634, 0.5243, 0.2977, 0.481, 0.1407, 0.5834, 0.2142, 0.5243, 0.2977, 0.4219, 0.2371, 0.7178, 0.4356, 0.8088, 0.5145, 0.7809, 0.5509, 0.6807, 0.4897, 0.6231, 0.3634, 0.7178, 0.4356, 0.6807, 0.4897, 0.5799, 0.4336, 0.5243, 0.2977, 0.6231, 0.3634, 0.5799, 0.4336, 0.4776, 0.3827, 0.4219, 0.2371, 0.5243, 0.2977, 0.4776, 0.3827, 0.3734, 0.3344, 0.3147, 0.1814, 0.4219, 0.2371, 0.3734, 0.3344, 0.2648, 0.2889, 0.2019, 0.1263, 0.3147, 0.1814, 0.2648, 0.2889, 0.15, 0.243, 0.8956, 0.5991, 0.9796, 0.6873, 0.8805, 0.6173, 0.8088, 0.5145, 0.8956, 0.5991, 0.8805, 0.6173, 0.7809, 0.5509, 0.2648, 0.2889, 0.3734, 0.3344, 0.3353, 0.4332, 0.2249, 0.3984, 0.15, 0.243, 0.2648, 0.2889, 0.2249, 0.3984, 0.1079, 0.3627, 0.8805, 0.6173, 0.9796, 0.6873, 0.8691, 0.6378, 0.7809, 0.5509, 0.8805, 0.6173, 0.8691, 0.6378, 0.76, 0.5908, 0.6807, 0.4897, 0.7809, 0.5509, 0.76, 0.5908, 0.6529, 0.5473, 0.5799, 0.4336, 0.6807, 0.4897, 0.6529, 0.5473, 0.5472, 0.5069, 0.4776, 0.3827, 0.5799, 0.4336, 0.5472, 0.5069, 0.4418, 0.4696, 0.3734, 0.3344, 0.4776, 0.3827, 0.4418, 0.4696, 0.3353, 0.4332, 0.5472, 0.5069, 0.6529, 0.5473, 0.6343, 0.6077, 0.5248, 0.5827, 0.4418, 0.4696, 0.5472, 0.5069, 0.5248, 0.5827, 0.4164, 0.5587, 0.3353, 0.4332, 0.4418, 0.4696, 0.4164, 0.5587, 0.3075, 0.534, 0.2249, 0.3984, 0.3353, 0.4332, 0.3075, 0.534, 0.1953, 0.5099, 0.1079, 0.3627, 0.2249, 0.3984, 0.1953, 0.5099, 0.07653, 0.4847, 0.8691, 0.6378, 0.9796, 0.6873, 0.8617, 0.6599, 0.76, 0.5908, 0.8691, 0.6378, 0.8617, 0.6599, 0.7463, 0.6334, 0.6529, 0.5473, 0.76, 0.5908, 0.7463, 0.6334, 0.6343, 0.6077, 0.07653, 0.4847, 0.1953, 0.5099, 0.176, 0.623, 0.05614, 0.6082, 0.8617, 0.6599, 0.9796, 0.6873, 0.8586, 0.6831, 0.7463, 0.6334, 0.8617, 0.6599, 0.8586, 0.6831, 0.7401, 0.6776, 0.6343, 0.6077, 0.7463, 0.6334, 0.7401, 0.6776, 0.6249, 0.6702, 0.5248, 0.5827, 0.6343, 0.6077, 0.6249, 0.6702, 0.5125, 0.6607, 0.4164, 0.5587, 0.5248, 0.5827, 0.5125, 0.6607, 0.4014, 0.65, 0.3075, 0.534, 0.4164, 0.5587, 0.4014, 0.65, 0.29, 0.6367, 0.1953, 0.5099, 0.3075, 0.534, 0.29, 0.6367, 0.176, 0.623, 0.5125, 0.6607, 0.6249, 0.6702, 0.625, 0.7341, 0.5103, 0.7407, 0.4014, 0.65, 0.5125, 0.6607, 0.5103, 0.7407, 0.3965, 0.7434, 0.29, 0.6367, 0.4014, 0.65, 0.3965, 0.7434, 0.2825, 0.7415, 0.176, 0.623, 0.29, 0.6367, 0.2825, 0.7415, 0.1665, 0.7377, 0.05614, 0.6082, 0.176, 0.623, 0.1665, 0.7377, 0.04607, 0.7322, 0.8586, 0.6831, 0.9796, 0.6873, 0.8598, 0.7065, 0.7401, 0.6776, 0.8586, 0.6831, 0.8598, 0.7065, 0.7414, 0.7226, 0.6249, 0.6702, 0.7401, 0.6776, 0.7414, 0.7226, 0.625, 0.7341, 0.04607, 0.7322, 0.1665, 0.7377, 0.1658, 0.8542, 0.04456, 0.8557, 0.8598, 0.7065, 0.9796, 0.6873, 0.8654, 0.7294, 0.7414, 0.7226, 0.8598, 0.7065, 0.8654, 0.7294, 0.7506, 0.7673, 0.625, 0.7341, 0.7414, 0.7226, 0.7506, 0.7673, 0.6352, 0.7988, 0.5103, 0.7407, 0.625, 0.7341, 0.6352, 0.7988, 0.519, 0.8226, 0.3965, 0.7434, 0.5103, 0.7407, 0.519, 0.8226, 0.4021, 0.8394, 0.2825, 0.7415, 0.3965, 0.7434, 0.4021, 0.8394, 0.2845, 0.849, 0.1665, 0.7377, 0.2825, 0.7415, 0.2845, 0.849, 0.1658, 0.8542, 0.4021, 0.8394, 0.519, 0.8226, 0.5395, 0.9066, 0.4187, 0.9383, 0.2845, 0.849, 0.4021, 0.8394, 0.4187, 0.9383, 0.2961, 0.961, 0.1658, 0.8542, 0.2845, 0.849, 0.2961, 0.961, 0.1725, 0.9732, 0.04456, 0.8557, 0.1658, 0.8542, 0.1725, 0.9732, 0.04883, 0.9795, 0.8654, 0.7294, 0.9796, 0.6873, 0.8754, 0.7511, 0.7506, 0.7673, 0.8654, 0.7294, 0.8754, 0.7511, 0.7679, 0.8106, 0.6352, 0.7988, 0.7506, 0.7673, 0.7679, 0.8106, 0.6559, 0.8627, 0.519, 0.8226, 0.6352, 0.7988, 0.6559, 0.8627, 0.5395, 0.9066, 0.99, 0.3997, 0.9142, 0.3923, 0.99, 0.0114, 0.9142, 0.3923, 0.8414, 0.3702, 0.99, 0.0114, 0.8414, 0.3702, 0.7742, 0.3343, 0.99, 0.0114, 0.7742, 0.3343, 0.7154, 0.286, 0.99, 0.0114, 0.7154, 0.286, 0.6671, 0.2271, 0.99, 0.0114, 0.6671, 0.2271, 0.6312, 0.16, 0.99, 0.0114, 0.6312, 0.16, 0.6091, 0.08716, 0.99, 0.0114, 0.6091, 0.08716, 0.6016, 0.0114, 0.99, 0.0114, 0.6016, 0.0114, 0.99, 0.0114, 0.6091, 0.08716, 0.6091, 0.08716, 0.99, 0.0114, 0.6312, 0.16, 0.6312, 0.16, 0.99, 0.0114, 0.6671, 0.2272, 0.6671, 0.2272, 0.99, 0.0114, 0.7154, 0.286, 0.7154, 0.286, 0.99, 0.0114, 0.7742, 0.3343, 0.7742, 0.3343, 0.99, 0.0114, 0.8414, 0.3702, 0.8414, 0.3702, 0.99, 0.0114, 0.9142, 0.3923, 0.9142, 0.3923, 0.99, 0.0114, 0.99, 0.3997, 0.6091, 0.08716, 0.6016, 0.0114, 0.99, 0.0114, 0.6312, 0.16, 0.6091, 0.08716, 0.99, 0.0114, 0.6671, 0.2271, 0.6312, 0.16, 0.99, 0.0114, 0.7154, 0.286, 0.6671, 0.2271, 0.99, 0.0114, 0.7742, 0.3343, 0.7154, 0.286, 0.99, 0.0114, 0.8414, 0.3702, 0.7742, 0.3343, 0.99, 0.0114, 0.9142, 0.3923, 0.8414, 0.3702, 0.99, 0.0114, 0.99, 0.3997, 0.9142, 0.3923, 0.99, 0.0114, 0.3732, 0.07363, 0.481, 0.1407, 0.4219, 0.2371, 0.3147, 0.1814, 0.261, 0.01345, 0.3732, 0.07363, 0.3147, 0.1814, 0.2019, 0.1263, 0.9141, 0.584, 0.9796, 0.6873, 0.8956, 0.5991, 0.8434, 0.4829, 0.9141, 0.584, 0.8956, 0.5991, 0.8088, 0.5145, 0.7646, 0.3864, 0.8434, 0.4829, 0.8088, 0.5145, 0.7178, 0.4356, 0.6776, 0.2972, 0.7646, 0.3864, 0.7178, 0.4356, 0.6231, 0.3634, 0.5834, 0.2142, 0.6776, 0.2972, 0.6231, 0.3634, 0.5243, 0.2977, 0.481, 0.1407, 0.5834, 0.2142, 0.5243, 0.2977, 0.4219, 0.2371, 0.7178, 0.4356, 0.8088, 0.5145, 0.7809, 0.5509, 0.6807, 0.4897, 0.6231, 0.3634, 0.7178, 0.4356, 0.6807, 0.4897, 0.5799, 0.4336, 0.5243, 0.2977, 0.6231, 0.3634, 0.5799, 0.4336, 0.4776, 0.3827, 0.4219, 0.2371, 0.5243, 0.2977, 0.4776, 0.3827, 0.3734, 0.3344, 0.3147, 0.1814, 0.4219, 0.2371, 0.3734, 0.3344, 0.2648, 0.2889, 0.2019, 0.1263, 0.3147, 0.1814, 0.2648, 0.2889, 0.15, 0.243, 0.8956, 0.5991, 0.9796, 0.6873, 0.8805, 0.6173, 0.8088, 0.5145, 0.8956, 0.5991, 0.8805, 0.6173, 0.7809, 0.5509, 0.2648, 0.2889, 0.3734, 0.3344, 0.3353, 0.4332, 0.2249, 0.3984, 0.15, 0.243, 0.2648, 0.2889, 0.2249, 0.3984, 0.1079, 0.3627, 0.8805, 0.6173, 0.9796, 0.6873, 0.8691, 0.6378, 0.7809, 0.5509, 0.8805, 0.6173, 0.8691, 0.6378, 0.76, 0.5908, 0.6807, 0.4897, 0.7809, 0.5509, 0.76, 0.5908, 0.6529, 0.5473, 0.5799, 0.4336, 0.6807, 0.4897, 0.6529, 0.5473, 0.5472, 0.5069, 0.4776, 0.3827, 0.5799, 0.4336, 0.5472, 0.5069, 0.4418, 0.4696, 0.3734, 0.3344, 0.4776, 0.3827, 0.4418, 0.4696, 0.3353, 0.4332, 0.5472, 0.5069, 0.6529, 0.5473, 0.6343, 0.6077, 0.5248, 0.5827, 0.4418, 0.4696, 0.5472, 0.5069, 0.5248, 0.5827, 0.4164, 0.5587, 0.3353, 0.4332, 0.4418, 0.4696, 0.4164, 0.5587, 0.3075, 0.534, 0.2249, 0.3984, 0.3353, 0.4332, 0.3075, 0.534, 0.1953, 0.5099, 0.1079, 0.3627, 0.2249, 0.3984, 0.1953, 0.5099, 0.07653, 0.4847, 0.8691, 0.6378, 0.9796, 0.6873, 0.8617, 0.6599, 0.76, 0.5908, 0.8691, 0.6378, 0.8617, 0.6599, 0.7463, 0.6334, 0.6529, 0.5473, 0.76, 0.5908, 0.7463, 0.6334, 0.6343, 0.6077, 0.07653, 0.4847, 0.1953, 0.5099, 0.176, 0.623, 0.05614, 0.6082, 0.8617, 0.6599, 0.9796, 0.6873, 0.8586, 0.6831, 0.7463, 0.6334, 0.8617, 0.6599, 0.8586, 0.6831, 0.7401, 0.6776, 0.6343, 0.6077, 0.7463, 0.6334, 0.7401, 0.6776, 0.6249, 0.6702, 0.5248, 0.5827, 0.6343, 0.6077, 0.6249, 0.6702, 0.5125, 0.6607, 0.4164, 0.5587, 0.5248, 0.5827, 0.5125, 0.6607, 0.4014, 0.65, 0.3075, 0.534, 0.4164, 0.5587, 0.4014, 0.65, 0.29, 0.6367, 0.1953, 0.5099, 0.3075, 0.534, 0.29, 0.6367, 0.176, 0.623, 0.5125, 0.6607, 0.6249, 0.6702, 0.625, 0.7341, 0.5103, 0.7407, 0.4014, 0.65, 0.5125, 0.6607, 0.5103, 0.7407, 0.3965, 0.7434, 0.29, 0.6367, 0.4014, 0.65, 0.3965, 0.7434, 0.2825, 0.7415, 0.176, 0.623, 0.29, 0.6367, 0.2825, 0.7415, 0.1665, 0.7377, 0.05614, 0.6082, 0.176, 0.623, 0.1665, 0.7377, 0.04607, 0.7322, 0.8586, 0.6831, 0.9796, 0.6873, 0.8598, 0.7065, 0.7401, 0.6776, 0.8586, 0.6831, 0.8598, 0.7065, 0.7414, 0.7226, 0.6249, 0.6702, 0.7401, 0.6776, 0.7414, 0.7226, 0.625, 0.7341, 0.04607, 0.7322, 0.1665, 0.7377, 0.1658, 0.8542, 0.04456, 0.8557, 0.8598, 0.7065, 0.9796, 0.6873, 0.8654, 0.7294, 0.7414, 0.7226, 0.8598, 0.7065, 0.8654, 0.7294, 0.7506, 0.7673, 0.625, 0.7341, 0.7414, 0.7226, 0.7506, 0.7673, 0.6352, 0.7988, 0.5103, 0.7407, 0.625, 0.7341, 0.6352, 0.7988, 0.519, 0.8226, 0.3965, 0.7434, 0.5103, 0.7407, 0.519, 0.8226, 0.4021, 0.8394, 0.2825, 0.7415, 0.3965, 0.7434, 0.4021, 0.8394, 0.2845, 0.849, 0.1665, 0.7377, 0.2825, 0.7415, 0.2845, 0.849, 0.1658, 0.8542, 0.4021, 0.8394, 0.519, 0.8226, 0.5395, 0.9066, 0.4187, 0.9383, 0.2845, 0.849, 0.4021, 0.8394, 0.4187, 0.9383, 0.2961, 0.961, 0.1658, 0.8542, 0.2845, 0.849, 0.2961, 0.961, 0.1725, 0.9732, 0.04456, 0.8557, 0.1658, 0.8542, 0.1725, 0.9732, 0.04883, 0.9795, 0.8654, 0.7294, 0.9796, 0.6873, 0.8754, 0.7511, 0.7506, 0.7673, 0.8654, 0.7294, 0.8754, 0.7511, 0.7679, 0.8106, 0.6352, 0.7988, 0.7506, 0.7673, 0.7679, 0.8106, 0.6559, 0.8627, 0.519, 0.8226, 0.6352, 0.7988, 0.6559, 0.8627, 0.5395, 0.9066, 0.99, 0.3997, 0.9142, 0.3923, 0.99, 0.0114, 0.9142, 0.3923, 0.8414, 0.3702, 0.99, 0.0114, 0.8414, 0.3702, 0.7742, 0.3343, 0.99, 0.0114, 0.7742, 0.3343, 0.7154, 0.286, 0.99, 0.0114, 0.7154, 0.286, 0.6671, 0.2271, 0.99, 0.0114, 0.6671, 0.2271, 0.6312, 0.16, 0.99, 0.0114, 0.6312, 0.16, 0.6091, 0.08716, 0.99, 0.0114, 0.6091, 0.08716, 0.6016, 0.0114, 0.99, 0.0114, 0.6016, 0.0114, 0.99, 0.0114, 0.6091, 0.08716, 0.6091, 0.08716, 0.99, 0.0114, 0.6312, 0.16, 0.6312, 0.16, 0.99, 0.0114, 0.6671, 0.2272, 0.6671, 0.2272, 0.99, 0.0114, 0.7154, 0.286, 0.7154, 0.286, 0.99, 0.0114, 0.7742, 0.3343, 0.7742, 0.3343, 0.99, 0.0114, 0.8414, 0.3702, 0.8414, 0.3702, 0.99, 0.0114, 0.9142, 0.3923, 0.9142, 0.3923, 0.99, 0.0114, 0.99, 0.3997, 0.6091, 0.08716, 0.6016, 0.0114, 0.99, 0.0114, 0.6312, 0.16, 0.6091, 0.08716, 0.99, 0.0114, 0.6671, 0.2271, 0.6312, 0.16, 0.99, 0.0114, 0.7154, 0.286, 0.6671, 0.2271, 0.99, 0.0114, 0.7742, 0.3343, 0.7154, 0.286, 0.99, 0.0114, 0.8414, 0.3702, 0.7742, 0.3343, 0.99, 0.0114, 0.9142, 0.3923, 0.8414, 0.3702, 0.99, 0.0114, 0.99, 0.3997, 0.9142, 0.3923, 0.99, 0.0114, 0.3732, 0.07363, 0.481, 0.1407, 0.4219, 0.2371, 0.3147, 0.1814, 0.261, 0.01345, 0.3732, 0.07363, 0.3147, 0.1814, 0.2019, 0.1263, 0.9141, 0.584, 0.9796, 0.6873, 0.8956, 0.5991, 0.8434, 0.4829, 0.9141, 0.584, 0.8956, 0.5991, 0.8088, 0.5145, 0.7646, 0.3864, 0.8434, 0.4829, 0.8088, 0.5145, 0.7178, 0.4356, 0.6776, 0.2972, 0.7646, 0.3864, 0.7178, 0.4356, 0.6231, 0.3634, 0.5834, 0.2142, 0.6776, 0.2972, 0.6231, 0.3634, 0.5243, 0.2977, 0.481, 0.1407, 0.5834, 0.2142, 0.5243, 0.2977, 0.4219, 0.2371, 0.7178, 0.4356, 0.8088, 0.5145, 0.7809, 0.5509, 0.6807, 0.4897, 0.6231, 0.3634, 0.7178, 0.4356, 0.6807, 0.4897, 0.5799, 0.4336, 0.5243, 0.2977, 0.6231, 0.3634, 0.5799, 0.4336, 0.4776, 0.3827, 0.4219, 0.2371, 0.5243, 0.2977, 0.4776, 0.3827, 0.3734, 0.3344, 0.3147, 0.1814, 0.4219, 0.2371, 0.3734, 0.3344, 0.2648, 0.2889, 0.2019, 0.1263, 0.3147, 0.1814, 0.2648, 0.2889, 0.15, 0.243, 0.8956, 0.5991, 0.9796, 0.6873, 0.8805, 0.6173, 0.8088, 0.5145, 0.8956, 0.5991, 0.8805, 0.6173, 0.7809, 0.5509, 0.2648, 0.2889, 0.3734, 0.3344, 0.3353, 0.4332, 0.2249, 0.3984, 0.15, 0.243, 0.2648, 0.2889, 0.2249, 0.3984, 0.1079, 0.3627, 0.8805, 0.6173, 0.9796, 0.6873, 0.8691, 0.6378, 0.7809, 0.5509, 0.8805, 0.6173, 0.8691, 0.6378, 0.76, 0.5908, 0.6807, 0.4897, 0.7809, 0.5509, 0.76, 0.5908, 0.6529, 0.5473, 0.5799, 0.4336, 0.6807, 0.4897, 0.6529, 0.5473, 0.5472, 0.5069, 0.4776, 0.3827, 0.5799, 0.4336, 0.5472, 0.5069, 0.4418, 0.4696, 0.3734, 0.3344, 0.4776, 0.3827, 0.4418, 0.4696, 0.3353, 0.4332, 0.5472, 0.5069, 0.6529, 0.5473, 0.6343, 0.6077, 0.5248, 0.5827, 0.4418, 0.4696, 0.5472, 0.5069, 0.5248, 0.5827, 0.4164, 0.5587, 0.3353, 0.4332, 0.4418, 0.4696, 0.4164, 0.5587, 0.3075, 0.534, 0.2249, 0.3984, 0.3353, 0.4332, 0.3075, 0.534, 0.1953, 0.5099, 0.1079, 0.3627, 0.2249, 0.3984, 0.1953, 0.5099, 0.07653, 0.4847, 0.8691, 0.6378, 0.9796, 0.6873, 0.8617, 0.6599, 0.76, 0.5908, 0.8691, 0.6378, 0.8617, 0.6599, 0.7463, 0.6334, 0.6529, 0.5473, 0.76, 0.5908, 0.7463, 0.6334, 0.6343, 0.6077, 0.07653, 0.4847, 0.1953, 0.5099, 0.176, 0.623, 0.05614, 0.6082, 0.8617, 0.6599, 0.9796, 0.6873, 0.8586, 0.6831, 0.7463, 0.6334, 0.8617, 0.6599, 0.8586, 0.6831, 0.7401, 0.6776, 0.6343, 0.6077, 0.7463, 0.6334, 0.7401, 0.6776, 0.6249, 0.6702, 0.5248, 0.5827, 0.6343, 0.6077, 0.6249, 0.6702, 0.5125, 0.6607, 0.4164, 0.5587, 0.5248, 0.5827, 0.5125, 0.6607, 0.4014, 0.65, 0.3075, 0.534, 0.4164, 0.5587, 0.4014, 0.65, 0.29, 0.6367, 0.1953, 0.5099, 0.3075, 0.534, 0.29, 0.6367, 0.176, 0.623, 0.5125, 0.6607, 0.6249, 0.6702, 0.625, 0.7341, 0.5103, 0.7407, 0.4014, 0.65, 0.5125, 0.6607, 0.5103, 0.7407, 0.3965, 0.7434, 0.29, 0.6367, 0.4014, 0.65, 0.3965, 0.7434, 0.2825, 0.7415, 0.176, 0.623, 0.29, 0.6367, 0.2825, 0.7415, 0.1665, 0.7377, 0.05614, 0.6082, 0.176, 0.623, 0.1665, 0.7377, 0.04607, 0.7322, 0.8586, 0.6831, 0.9796, 0.6873, 0.8598, 0.7065, 0.7401, 0.6776, 0.8586, 0.6831, 0.8598, 0.7065, 0.7414, 0.7226, 0.6249, 0.6702, 0.7401, 0.6776, 0.7414, 0.7226, 0.625, 0.7341, 0.04607, 0.7322, 0.1665, 0.7377, 0.1658, 0.8542, 0.04456, 0.8557, 0.8598, 0.7065, 0.9796, 0.6873, 0.8654, 0.7294, 0.7414, 0.7226, 0.8598, 0.7065, 0.8654, 0.7294, 0.7506, 0.7673, 0.625, 0.7341, 0.7414, 0.7226, 0.7506, 0.7673, 0.6352, 0.7988, 0.5103, 0.7407, 0.625, 0.7341, 0.6352, 0.7988, 0.519, 0.8226, 0.3965, 0.7434, 0.5103, 0.7407, 0.519, 0.8226, 0.4021, 0.8394, 0.2825, 0.7415, 0.3965, 0.7434, 0.4021, 0.8394, 0.2845, 0.849, 0.1665, 0.7377, 0.2825, 0.7415, 0.2845, 0.849, 0.1658, 0.8542, 0.4021, 0.8394, 0.519, 0.8226, 0.5395, 0.9066, 0.4187, 0.9383, 0.2845, 0.849, 0.4021, 0.8394, 0.4187, 0.9383, 0.2961, 0.961, 0.1658, 0.8542, 0.2845, 0.849, 0.2961, 0.961, 0.1725, 0.9732, 0.04456, 0.8557, 0.1658, 0.8542, 0.1725, 0.9732, 0.04883, 0.9795, 0.8654, 0.7294, 0.9796, 0.6873, 0.8754, 0.7511, 0.7506, 0.7673, 0.8654, 0.7294, 0.8754, 0.7511, 0.7679, 0.8106, 0.6352, 0.7988, 0.7506, 0.7673, 0.7679, 0.8106, 0.6559, 0.8627, 0.519, 0.8226, 0.6352, 0.7988, 0.6559, 0.8627, 0.5395, 0.9066, 0.99, 0.3997, 0.9142, 0.3923, 0.99, 0.0114, 0.9142, 0.3923, 0.8414, 0.3702, 0.99, 0.0114, 0.8414, 0.3702, 0.7742, 0.3343, 0.99, 0.0114, 0.7742, 0.3343, 0.7154, 0.286, 0.99, 0.0114, 0.7154, 0.286, 0.6671, 0.2271, 0.99, 0.0114, 0.6671, 0.2271, 0.6312, 0.16, 0.99, 0.0114, 0.6312, 0.16, 0.6091, 0.08716, 0.99, 0.0114, 0.6091, 0.08716, 0.6016, 0.0114, 0.99, 0.0114, 0.6016, 0.0114, 0.99, 0.0114, 0.6091, 0.08716, 0.6091, 0.08716, 0.99, 0.0114, 0.6312, 0.16, 0.6312, 0.16, 0.99, 0.0114, 0.6671, 0.2272, 0.6671, 0.2272, 0.99, 0.0114, 0.7154, 0.286, 0.7154, 0.286, 0.99, 0.0114, 0.7742, 0.3343, 0.7742, 0.3343, 0.99, 0.0114, 0.8414, 0.3702, 0.8414, 0.3702, 0.99, 0.0114, 0.9142, 0.3923, 0.9142, 0.3923, 0.99, 0.0114, 0.99, 0.3997, 0.6091, 0.08716, 0.6016, 0.0114, 0.99, 0.0114, 0.6312, 0.16, 0.6091, 0.08716, 0.99, 0.0114, 0.6671, 0.2271, 0.6312, 0.16, 0.99, 0.0114, 0.7154, 0.286, 0.6671, 0.2271, 0.99, 0.0114, 0.7742, 0.3343, 0.7154, 0.286, 0.99, 0.0114, 0.8414, 0.3702, 0.7742, 0.3343, 0.99, 0.0114, 0.9142, 0.3923, 0.8414, 0.3702, 0.99, 0.0114, 0.99, 0.3997, 0.9142, 0.3923, 0.99, 0.0114, 0.3732, 0.07363, 0.481, 0.1407, 0.4219, 0.2371, 0.3147, 0.1814, 0.261, 0.01345, 0.3732, 0.07363, 0.3147, 0.1814, 0.2019, 0.1263, 0.9141, 0.584, 0.9796, 0.6873, 0.8956, 0.5991, 0.8434, 0.4829, 0.9141, 0.584, 0.8956, 0.5991, 0.8088, 0.5145, 0.7646, 0.3864, 0.8434, 0.4829, 0.8088, 0.5145, 0.7178, 0.4356, 0.6776, 0.2972, 0.7646, 0.3864, 0.7178, 0.4356, 0.6231, 0.3634, 0.5834, 0.2142, 0.6776, 0.2972, 0.6231, 0.3634, 0.5243, 0.2977, 0.481, 0.1407, 0.5834, 0.2142, 0.5243, 0.2977, 0.4219, 0.2371, 0.7178, 0.4356, 0.8088, 0.5145, 0.7809, 0.5509, 0.6807, 0.4897, 0.6231, 0.3634, 0.7178, 0.4356, 0.6807, 0.4897, 0.5799, 0.4336, 0.5243, 0.2977, 0.6231, 0.3634, 0.5799, 0.4336, 0.4776, 0.3827, 0.4219, 0.2371, 0.5243, 0.2977, 0.4776, 0.3827, 0.3734, 0.3344, 0.3147, 0.1814, 0.4219, 0.2371, 0.3734, 0.3344, 0.2648, 0.2889, 0.2019, 0.1263, 0.3147, 0.1814, 0.2648, 0.2889, 0.15, 0.243, 0.8956, 0.5991, 0.9796, 0.6873, 0.8805, 0.6173, 0.8088, 0.5145, 0.8956, 0.5991, 0.8805, 0.6173, 0.7809, 0.5509, 0.2648, 0.2889, 0.3734, 0.3344, 0.3353, 0.4332, 0.2249, 0.3984, 0.15, 0.243, 0.2648, 0.2889, 0.2249, 0.3984, 0.1079, 0.3627, 0.8805, 0.6173, 0.9796, 0.6873, 0.8691, 0.6378, 0.7809, 0.5509, 0.8805, 0.6173, 0.8691, 0.6378, 0.76, 0.5908, 0.6807, 0.4897, 0.7809, 0.5509, 0.76, 0.5908, 0.6529, 0.5473, 0.5799, 0.4336, 0.6807, 0.4897, 0.6529, 0.5473, 0.5472, 0.5069, 0.4776, 0.3827, 0.5799, 0.4336, 0.5472, 0.5069, 0.4418, 0.4696, 0.3734, 0.3344, 0.4776, 0.3827, 0.4418, 0.4696, 0.3353, 0.4332, 0.5472, 0.5069, 0.6529, 0.5473, 0.6343, 0.6077, 0.5248, 0.5827, 0.4418, 0.4696, 0.5472, 0.5069, 0.5248, 0.5827, 0.4164, 0.5587, 0.3353, 0.4332, 0.4418, 0.4696, 0.4164, 0.5587, 0.3075, 0.534, 0.2249, 0.3984, 0.3353, 0.4332, 0.3075, 0.534, 0.1953, 0.5099, 0.1079, 0.3627, 0.2249, 0.3984, 0.1953, 0.5099, 0.07653, 0.4847, 0.8691, 0.6378, 0.9796, 0.6873, 0.8617, 0.6599, 0.76, 0.5908, 0.8691, 0.6378, 0.8617, 0.6599, 0.7463, 0.6334, 0.6529, 0.5473, 0.76, 0.5908, 0.7463, 0.6334, 0.6343, 0.6077, 0.07653, 0.4847, 0.1953, 0.5099, 0.176, 0.623, 0.05614, 0.6082, 0.8617, 0.6599, 0.9796, 0.6873, 0.8586, 0.6831, 0.7463, 0.6334, 0.8617, 0.6599, 0.8586, 0.6831, 0.7401, 0.6776, 0.6343, 0.6077, 0.7463, 0.6334, 0.7401, 0.6776, 0.6249, 0.6702, 0.5248, 0.5827, 0.6343, 0.6077, 0.6249, 0.6702, 0.5125, 0.6607, 0.4164, 0.5587, 0.5248, 0.5827, 0.5125, 0.6607, 0.4014, 0.65, 0.3075, 0.534, 0.4164, 0.5587, 0.4014, 0.65, 0.29, 0.6367, 0.1953, 0.5099, 0.3075, 0.534, 0.29, 0.6367, 0.176, 0.623, 0.5125, 0.6607, 0.6249, 0.6702, 0.625, 0.7341, 0.5103, 0.7407, 0.4014, 0.65, 0.5125, 0.6607, 0.5103, 0.7407, 0.3965, 0.7434, 0.29, 0.6367, 0.4014, 0.65, 0.3965, 0.7434, 0.2825, 0.7415, 0.176, 0.623, 0.29, 0.6367, 0.2825, 0.7415, 0.1665, 0.7377, 0.05614, 0.6082, 0.176, 0.623, 0.1665, 0.7377, 0.04607, 0.7322, 0.8586, 0.6831, 0.9796, 0.6873, 0.8598, 0.7065, 0.7401, 0.6776, 0.8586, 0.6831, 0.8598, 0.7065, 0.7414, 0.7226, 0.6249, 0.6702, 0.7401, 0.6776, 0.7414, 0.7226, 0.625, 0.7341, 0.04607, 0.7322, 0.1665, 0.7377, 0.1658, 0.8542, 0.04456, 0.8557, 0.8598, 0.7065, 0.9796, 0.6873, 0.8654, 0.7294, 0.7414, 0.7226, 0.8598, 0.7065, 0.8654, 0.7294, 0.7506, 0.7673, 0.625, 0.7341, 0.7414, 0.7226, 0.7506, 0.7673, 0.6352, 0.7988, 0.5103, 0.7407, 0.625, 0.7341, 0.6352, 0.7988, 0.519, 0.8226, 0.3965, 0.7434, 0.5103, 0.7407, 0.519, 0.8226, 0.4021, 0.8394, 0.2825, 0.7415, 0.3965, 0.7434, 0.4021, 0.8394, 0.2845, 0.849, 0.1665, 0.7377, 0.2825, 0.7415, 0.2845, 0.849, 0.1658, 0.8542, 0.4021, 0.8394, 0.519, 0.8226, 0.5395, 0.9066, 0.4187, 0.9383, 0.2845, 0.849, 0.4021, 0.8394, 0.4187, 0.9383, 0.2961, 0.961, 0.1658, 0.8542, 0.2845, 0.849, 0.2961, 0.961, 0.1725, 0.9732, 0.04456, 0.8557, 0.1658, 0.8542, 0.1725, 0.9732, 0.04883, 0.9795, 0.8654, 0.7294, 0.9796, 0.6873, 0.8754, 0.7511, 0.7506, 0.7673, 0.8654, 0.7294, 0.8754, 0.7511, 0.7679, 0.8106, 0.6352, 0.7988, 0.7506, 0.7673, 0.7679, 0.8106, 0.6559, 0.8627, 0.519, 0.8226, 0.6352, 0.7988, 0.6559, 0.8627, 0.5395, 0.9066, 0.99, 0.3997, 0.9142, 0.3923, 0.99, 0.0114, 0.9142, 0.3923, 0.8414, 0.3702, 0.99, 0.0114, 0.8414, 0.3702, 0.7742, 0.3343, 0.99, 0.0114, 0.7742, 0.3343, 0.7154, 0.286, 0.99, 0.0114, 0.7154, 0.286, 0.6671, 0.2271, 0.99, 0.0114, 0.6671, 0.2271, 0.6312, 0.16, 0.99, 0.0114, 0.6312, 0.16, 0.6091, 0.08716, 0.99, 0.0114, 0.6091, 0.08716, 0.6016, 0.0114, 0.99, 0.0114, 0.6016, 0.0114, 0.99, 0.0114, 0.6091, 0.08716, 0.6091, 0.08716, 0.99, 0.0114, 0.6312, 0.16, 0.6312, 0.16, 0.99, 0.0114, 0.6671, 0.2272, 0.6671, 0.2272, 0.99, 0.0114, 0.7154, 0.286, 0.7154, 0.286, 0.99, 0.0114, 0.7742, 0.3343, 0.7742, 0.3343, 0.99, 0.0114, 0.8414, 0.3702, 0.8414, 0.3702, 0.99, 0.0114, 0.9142, 0.3923, 0.9142, 0.3923, 0.99, 0.0114, 0.99, 0.3997, 0.6091, 0.08716, 0.6016, 0.0114, 0.99, 0.0114, 0.6312, 0.16, 0.6091, 0.08716, 0.99, 0.0114, 0.6671, 0.2271, 0.6312, 0.16, 0.99, 0.0114, 0.7154, 0.286, 0.6671, 0.2271, 0.99, 0.0114, 0.7742, 0.3343, 0.7154, 0.286, 0.99, 0.0114, 0.8414, 0.3702, 0.7742, 0.3343, 0.99, 0.0114, 0.9142, 0.3923, 0.8414, 0.3702, 0.99, 0.0114, 0.99, 0.3997, 0.9142, 0.3923, 0.99, 0.0114, 0.3732, 0.07363, 0.481, 0.1407, 0.4219, 0.2371, 0.3147, 0.1814, 0.261, 0.01345, 0.3732, 0.07363, 0.3147, 0.1814, 0.2019, 0.1263, 0.9141, 0.584, 0.9796, 0.6873, 0.8956, 0.5991, 0.8434, 0.4829, 0.9141, 0.584, 0.8956, 0.5991, 0.8088, 0.5145, 0.7646, 0.3864, 0.8434, 0.4829, 0.8088, 0.5145, 0.7178, 0.4356, 0.6776, 0.2972, 0.7646, 0.3864, 0.7178, 0.4356, 0.6231, 0.3634, 0.5834, 0.2142, 0.6776, 0.2972, 0.6231, 0.3634, 0.5243, 0.2977, 0.481, 0.1407, 0.5834, 0.2142, 0.5243, 0.2977, 0.4219, 0.2371, 0.7178, 0.4356, 0.8088, 0.5145, 0.7809, 0.5509, 0.6807, 0.4897, 0.6231, 0.3634, 0.7178, 0.4356, 0.6807, 0.4897, 0.5799, 0.4336, 0.5243, 0.2977, 0.6231, 0.3634, 0.5799, 0.4336, 0.4776, 0.3827, 0.4219, 0.2371, 0.5243, 0.2977, 0.4776, 0.3827, 0.3734, 0.3344, 0.3147, 0.1814, 0.4219, 0.2371, 0.3734, 0.3344, 0.2648, 0.2889, 0.2019, 0.1263, 0.3147, 0.1814, 0.2648, 0.2889, 0.15, 0.243, 0.8956, 0.5991, 0.9796, 0.6873, 0.8805, 0.6173, 0.8088, 0.5145, 0.8956, 0.5991, 0.8805, 0.6173, 0.7809, 0.5509, 0.2648, 0.2889, 0.3734, 0.3344, 0.3353, 0.4332, 0.2249, 0.3984, 0.15, 0.243, 0.2648, 0.2889, 0.2249, 0.3984, 0.1079, 0.3627, 0.8805, 0.6173, 0.9796, 0.6873, 0.8691, 0.6378, 0.7809, 0.5509, 0.8805, 0.6173, 0.8691, 0.6378, 0.76, 0.5908, 0.6807, 0.4897, 0.7809, 0.5509, 0.76, 0.5908, 0.6529, 0.5473, 0.5799, 0.4336, 0.6807, 0.4897, 0.6529, 0.5473, 0.5472, 0.5069, 0.4776, 0.3827, 0.5799, 0.4336, 0.5472, 0.5069, 0.4418, 0.4696, 0.3734, 0.3344, 0.4776, 0.3827, 0.4418, 0.4696, 0.3353, 0.4332, 0.5472, 0.5069, 0.6529, 0.5473, 0.6343, 0.6077, 0.5248, 0.5827, 0.4418, 0.4696, 0.5472, 0.5069, 0.5248, 0.5827, 0.4164, 0.5587, 0.3353, 0.4332, 0.4418, 0.4696, 0.4164, 0.5587, 0.3075, 0.534, 0.2249, 0.3984, 0.3353, 0.4332, 0.3075, 0.534, 0.1953, 0.5099, 0.1079, 0.3627, 0.2249, 0.3984, 0.1953, 0.5099, 0.07653, 0.4847, 0.8691, 0.6378, 0.9796, 0.6873, 0.8617, 0.6599, 0.76, 0.5908, 0.8691, 0.6378, 0.8617, 0.6599, 0.7463, 0.6334, 0.6529, 0.5473, 0.76, 0.5908, 0.7463, 0.6334, 0.6343, 0.6077, 0.07653, 0.4847, 0.1953, 0.5099, 0.176, 0.623, 0.05614, 0.6082, 0.8617, 0.6599, 0.9796, 0.6873, 0.8586, 0.6831, 0.7463, 0.6334, 0.8617, 0.6599, 0.8586, 0.6831, 0.7401, 0.6776, 0.6343, 0.6077, 0.7463, 0.6334, 0.7401, 0.6776, 0.6249, 0.6702, 0.5248, 0.5827, 0.6343, 0.6077, 0.6249, 0.6702, 0.5125, 0.6607, 0.4164, 0.5587, 0.5248, 0.5827, 0.5125, 0.6607, 0.4014, 0.65, 0.3075, 0.534, 0.4164, 0.5587, 0.4014, 0.65, 0.29, 0.6367, 0.1953, 0.5099, 0.3075, 0.534, 0.29, 0.6367, 0.176, 0.623, 0.5125, 0.6607, 0.6249, 0.6702, 0.625, 0.7341, 0.5103, 0.7407, 0.4014, 0.65, 0.5125, 0.6607, 0.5103, 0.7407, 0.3965, 0.7434, 0.29, 0.6367, 0.4014, 0.65, 0.3965, 0.7434, 0.2825, 0.7415, 0.176, 0.623, 0.29, 0.6367, 0.2825, 0.7415, 0.1665, 0.7377, 0.05614, 0.6082, 0.176, 0.623, 0.1665, 0.7377, 0.04607, 0.7322, 0.8586, 0.6831, 0.9796, 0.6873, 0.8598, 0.7065, 0.7401, 0.6776, 0.8586, 0.6831, 0.8598, 0.7065, 0.7414, 0.7226, 0.6249, 0.6702, 0.7401, 0.6776, 0.7414, 0.7226, 0.625, 0.7341, 0.04607, 0.7322, 0.1665, 0.7377, 0.1658, 0.8542, 0.04456, 0.8557, 0.8598, 0.7065, 0.9796, 0.6873, 0.8654, 0.7294, 0.7414, 0.7226, 0.8598, 0.7065, 0.8654, 0.7294, 0.7506, 0.7673, 0.625, 0.7341, 0.7414, 0.7226, 0.7506, 0.7673, 0.6352, 0.7988, 0.5103, 0.7407, 0.625, 0.7341, 0.6352, 0.7988, 0.519, 0.8226, 0.3965, 0.7434, 0.5103, 0.7407, 0.519, 0.8226, 0.4021, 0.8394, 0.2825, 0.7415, 0.3965, 0.7434, 0.4021, 0.8394, 0.2845, 0.849, 0.1665, 0.7377, 0.2825, 0.7415, 0.2845, 0.849, 0.1658, 0.8542, 0.4021, 0.8394, 0.519, 0.8226, 0.5395, 0.9066, 0.4187, 0.9383, 0.2845, 0.849, 0.4021, 0.8394, 0.4187, 0.9383, 0.2961, 0.961, 0.1658, 0.8542, 0.2845, 0.849, 0.2961, 0.961, 0.1725, 0.9732, 0.04456, 0.8557, 0.1658, 0.8542, 0.1725, 0.9732, 0.04883, 0.9795, 0.8654, 0.7294, 0.9796, 0.6873, 0.8754, 0.7511, 0.7506, 0.7673, 0.8654, 0.7294, 0.8754, 0.7511, 0.7679, 0.8106, 0.6352, 0.7988, 0.7506, 0.7673, 0.7679, 0.8106, 0.6559, 0.8627, 0.519, 0.8226, 0.6352, 0.7988, 0.6559, 0.8627, 0.5395, 0.9066, 0.99, 0.3997, 0.9142, 0.3923, 0.99, 0.0114, 0.9142, 0.3923, 0.8414, 0.3702, 0.99, 0.0114, 0.8414, 0.3702, 0.7742, 0.3343, 0.99, 0.0114, 0.7742, 0.3343, 0.7154, 0.286, 0.99, 0.0114, 0.7154, 0.286, 0.6671, 0.2271, 0.99, 0.0114, 0.6671, 0.2271, 0.6312, 0.16, 0.99, 0.0114, 0.6312, 0.16, 0.6091, 0.08716, 0.99, 0.0114, 0.6091, 0.08716, 0.6016, 0.0114, 0.99, 0.0114, 0.6016, 0.0114, 0.99, 0.0114, 0.6091, 0.08716, 0.6091, 0.08716, 0.99, 0.0114, 0.6312, 0.16, 0.6312, 0.16, 0.99, 0.0114, 0.6671, 0.2272, 0.6671, 0.2272, 0.99, 0.0114, 0.7154, 0.286, 0.7154, 0.286, 0.99, 0.0114, 0.7742, 0.3343, 0.7742, 0.3343, 0.99, 0.0114, 0.8414, 0.3702, 0.8414, 0.3702, 0.99, 0.0114, 0.9142, 0.3923, 0.9142, 0.3923, 0.99, 0.0114, 0.99, 0.3997, 0.6091, 0.08716, 0.6016, 0.0114, 0.99, 0.0114, 0.6312, 0.16, 0.6091, 0.08716, 0.99, 0.0114, 0.6671, 0.2271, 0.6312, 0.16, 0.99, 0.0114, 0.7154, 0.286, 0.6671, 0.2271, 0.99, 0.0114, 0.7742, 0.3343, 0.7154, 0.286, 0.99, 0.0114, 0.8414, 0.3702, 0.7742, 0.3343, 0.99, 0.0114, 0.9142, 0.3923, 0.8414, 0.3702, 0.99, 0.0114, 0.99, 0.3997, 0.9142, 0.3923, 0.99, 0.0114, 0.3732, 0.07363, 0.481, 0.1407, 0.4219, 0.2371, 0.3147, 0.1814, 0.261, 0.01345, 0.3732, 0.07363, 0.3147, 0.1814, 0.2019, 0.1263, 0.9141, 0.584, 0.9796, 0.6873, 0.8956, 0.5991, 0.8434, 0.4829, 0.9141, 0.584, 0.8956, 0.5991, 0.8088, 0.5145, 0.7646, 0.3864, 0.8434, 0.4829, 0.8088, 0.5145, 0.7178, 0.4356, 0.6776, 0.2972, 0.7646, 0.3864, 0.7178, 0.4356, 0.6231, 0.3634, 0.5834, 0.2142, 0.6776, 0.2972, 0.6231, 0.3634, 0.5243, 0.2977, 0.481, 0.1407, 0.5834, 0.2142, 0.5243, 0.2977, 0.4219, 0.2371, 0.7178, 0.4356, 0.8088, 0.5145, 0.7809, 0.5509, 0.6807, 0.4897, 0.6231, 0.3634, 0.7178, 0.4356, 0.6807, 0.4897, 0.5799, 0.4336, 0.5243, 0.2977, 0.6231, 0.3634, 0.5799, 0.4336, 0.4776, 0.3827, 0.4219, 0.2371, 0.5243, 0.2977, 0.4776, 0.3827, 0.3734, 0.3344, 0.3147, 0.1814, 0.4219, 0.2371, 0.3734, 0.3344, 0.2648, 0.2889, 0.2019, 0.1263, 0.3147, 0.1814, 0.2648, 0.2889, 0.15, 0.243, 0.8956, 0.5991, 0.9796, 0.6873, 0.8805, 0.6173, 0.8088, 0.5145, 0.8956, 0.5991, 0.8805, 0.6173, 0.7809, 0.5509, 0.2648, 0.2889, 0.3734, 0.3344, 0.3353, 0.4332, 0.2249, 0.3984, 0.15, 0.243, 0.2648, 0.2889, 0.2249, 0.3984, 0.1079, 0.3627, 0.8805, 0.6173, 0.9796, 0.6873, 0.8691, 0.6378, 0.7809, 0.5509, 0.8805, 0.6173, 0.8691, 0.6378, 0.76, 0.5908, 0.6807, 0.4897, 0.7809, 0.5509, 0.76, 0.5908, 0.6529, 0.5473, 0.5799, 0.4336, 0.6807, 0.4897, 0.6529, 0.5473, 0.5472, 0.5069, 0.4776, 0.3827, 0.5799, 0.4336, 0.5472, 0.5069, 0.4418, 0.4696, 0.3734, 0.3344, 0.4776, 0.3827, 0.4418, 0.4696, 0.3353, 0.4332, 0.5472, 0.5069, 0.6529, 0.5473, 0.6343, 0.6077, 0.5248, 0.5827, 0.4418, 0.4696, 0.5472, 0.5069, 0.5248, 0.5827, 0.4164, 0.5587, 0.3353, 0.4332, 0.4418, 0.4696, 0.4164, 0.5587, 0.3075, 0.534, 0.2249, 0.3984, 0.3353, 0.4332, 0.3075, 0.534, 0.1953, 0.5099, 0.1079, 0.3627, 0.2249, 0.3984, 0.1953, 0.5099, 0.07653, 0.4847, 0.8691, 0.6378, 0.9796, 0.6873, 0.8617, 0.6599, 0.76, 0.5908, 0.8691, 0.6378, 0.8617, 0.6599, 0.7463, 0.6334, 0.6529, 0.5473, 0.76, 0.5908, 0.7463, 0.6334, 0.6343, 0.6077, 0.07653, 0.4847, 0.1953, 0.5099, 0.176, 0.623, 0.05614, 0.6082, 0.8617, 0.6599, 0.9796, 0.6873, 0.8586, 0.6831, 0.7463, 0.6334, 0.8617, 0.6599, 0.8586, 0.6831, 0.7401, 0.6776, 0.6343, 0.6077, 0.7463, 0.6334, 0.7401, 0.6776, 0.6249, 0.6702, 0.5248, 0.5827, 0.6343, 0.6077, 0.6249, 0.6702, 0.5125, 0.6607, 0.4164, 0.5587, 0.5248, 0.5827, 0.5125, 0.6607, 0.4014, 0.65, 0.3075, 0.534, 0.4164, 0.5587, 0.4014, 0.65, 0.29, 0.6367, 0.1953, 0.5099, 0.3075, 0.534, 0.29, 0.6367, 0.176, 0.623, 0.5125, 0.6607, 0.6249, 0.6702, 0.625, 0.7341, 0.5103, 0.7407, 0.4014, 0.65, 0.5125, 0.6607, 0.5103, 0.7407, 0.3965, 0.7434, 0.29, 0.6367, 0.4014, 0.65, 0.3965, 0.7434, 0.2825, 0.7415, 0.176, 0.623, 0.29, 0.6367, 0.2825, 0.7415, 0.1665, 0.7377, 0.05614, 0.6082, 0.176, 0.623, 0.1665, 0.7377, 0.04607, 0.7322, 0.8586, 0.6831, 0.9796, 0.6873, 0.8598, 0.7065, 0.7401, 0.6776, 0.8586, 0.6831, 0.8598, 0.7065, 0.7414, 0.7226, 0.6249, 0.6702, 0.7401, 0.6776, 0.7414, 0.7226, 0.625, 0.7341, 0.04607, 0.7322, 0.1665, 0.7377, 0.1658, 0.8542, 0.04456, 0.8557, 0.8598, 0.7065, 0.9796, 0.6873, 0.8654, 0.7294, 0.7414, 0.7226, 0.8598, 0.7065, 0.8654, 0.7294, 0.7506, 0.7673, 0.625, 0.7341, 0.7414, 0.7226, 0.7506, 0.7673, 0.6352, 0.7988, 0.5103, 0.7407, 0.625, 0.7341, 0.6352, 0.7988, 0.519, 0.8226, 0.3965, 0.7434, 0.5103, 0.7407, 0.519, 0.8226, 0.4021, 0.8394, 0.2825, 0.7415, 0.3965, 0.7434, 0.4021, 0.8394, 0.2845, 0.849, 0.1665, 0.7377, 0.2825, 0.7415, 0.2845, 0.849, 0.1658, 0.8542, 0.4021, 0.8394, 0.519, 0.8226, 0.5395, 0.9066, 0.4187, 0.9383, 0.2845, 0.849, 0.4021, 0.8394, 0.4187, 0.9383, 0.2961, 0.961, 0.1658, 0.8542, 0.2845, 0.849, 0.2961, 0.961, 0.1725, 0.9732, 0.04456, 0.8557, 0.1658, 0.8542, 0.1725, 0.9732, 0.04883, 0.9795, 0.8654, 0.7294, 0.9796, 0.6873, 0.8754, 0.7511, 0.7506, 0.7673, 0.8654, 0.7294, 0.8754, 0.7511, 0.7679, 0.8106, 0.6352, 0.7988, 0.7506, 0.7673, 0.7679, 0.8106, 0.6559, 0.8627, 0.519, 0.8226, 0.6352, 0.7988, 0.6559, 0.8627, 0.5395, 0.9066, 0.99, 0.3997, 0.9142, 0.3923, 0.99, 0.0114, 0.9142, 0.3923, 0.8414, 0.3702, 0.99, 0.0114, 0.8414, 0.3702, 0.7742, 0.3343, 0.99, 0.0114, 0.7742, 0.3343, 0.7154, 0.286, 0.99, 0.0114, 0.7154, 0.286, 0.6671, 0.2271, 0.99, 0.0114, 0.6671, 0.2271, 0.6312, 0.16, 0.99, 0.0114, 0.6312, 0.16, 0.6091, 0.08716, 0.99, 0.0114, 0.6091, 0.08716, 0.6016, 0.0114, 0.99, 0.0114, 0.6016, 0.0114, 0.99, 0.0114, 0.6091, 0.08716, 0.6091, 0.08716, 0.99, 0.0114, 0.6312, 0.16, 0.6312, 0.16, 0.99, 0.0114, 0.6671, 0.2272, 0.6671, 0.2272, 0.99, 0.0114, 0.7154, 0.286, 0.7154, 0.286, 0.99, 0.0114, 0.7742, 0.3343, 0.7742, 0.3343, 0.99, 0.0114, 0.8414, 0.3702, 0.8414, 0.3702, 0.99, 0.0114, 0.9142, 0.3923, 0.9142, 0.3923, 0.99, 0.0114, 0.99, 0.3997, 0.6091, 0.08716, 0.6016, 0.0114, 0.99, 0.0114, 0.6312, 0.16, 0.6091, 0.08716, 0.99, 0.0114, 0.6671, 0.2271, 0.6312, 0.16, 0.99, 0.0114, 0.7154, 0.286, 0.6671, 0.2271, 0.99, 0.0114, 0.7742, 0.3343, 0.7154, 0.286, 0.99, 0.0114, 0.8414, 0.3702, 0.7742, 0.3343, 0.99, 0.0114, 0.9142, 0.3923, 0.8414, 0.3702, 0.99, 0.0114, 0.99, 0.3997, 0.9142, 0.3923, 0.99, 0.0114, 0.3732, 0.07363, 0.481, 0.1407, 0.4219, 0.2371, 0.3147, 0.1814, 0.261, 0.01345, 0.3732, 0.07363, 0.3147, 0.1814, 0.2019, 0.1263, 0.9141, 0.584, 0.9796, 0.6873, 0.8956, 0.5991, 0.8434, 0.4829, 0.9141, 0.584, 0.8956, 0.5991, 0.8088, 0.5145, 0.7646, 0.3864, 0.8434, 0.4829, 0.8088, 0.5145, 0.7178, 0.4356, 0.6776, 0.2972, 0.7646, 0.3864, 0.7178, 0.4356, 0.6231, 0.3634, 0.5834, 0.2142, 0.6776, 0.2972, 0.6231, 0.3634, 0.5243, 0.2977, 0.481, 0.1407, 0.5834, 0.2142, 0.5243, 0.2977, 0.4219, 0.2371, 0.7178, 0.4356, 0.8088, 0.5145, 0.7809, 0.5509, 0.6807, 0.4897, 0.6231, 0.3634, 0.7178, 0.4356, 0.6807, 0.4897, 0.5799, 0.4336, 0.5243, 0.2977, 0.6231, 0.3634, 0.5799, 0.4336, 0.4776, 0.3827, 0.4219, 0.2371, 0.5243, 0.2977, 0.4776, 0.3827, 0.3734, 0.3344, 0.3147, 0.1814, 0.4219, 0.2371, 0.3734, 0.3344, 0.2648, 0.2889, 0.2019, 0.1263, 0.3147, 0.1814, 0.2648, 0.2889, 0.15, 0.243, 0.8956, 0.5991, 0.9796, 0.6873, 0.8805, 0.6173, 0.8088, 0.5145, 0.8956, 0.5991, 0.8805, 0.6173, 0.7809, 0.5509, 0.2648, 0.2889, 0.3734, 0.3344, 0.3353, 0.4332, 0.2249, 0.3984, 0.15, 0.243, 0.2648, 0.2889, 0.2249, 0.3984, 0.1079, 0.3627, 0.8805, 0.6173, 0.9796, 0.6873, 0.8691, 0.6378, 0.7809, 0.5509, 0.8805, 0.6173, 0.8691, 0.6378, 0.76, 0.5908, 0.6807, 0.4897, 0.7809, 0.5509, 0.76, 0.5908, 0.6529, 0.5473, 0.5799, 0.4336, 0.6807, 0.4897, 0.6529, 0.5473, 0.5472, 0.5069, 0.4776, 0.3827, 0.5799, 0.4336, 0.5472, 0.5069, 0.4418, 0.4696, 0.3734, 0.3344, 0.4776, 0.3827, 0.4418, 0.4696, 0.3353, 0.4332, 0.5472, 0.5069, 0.6529, 0.5473, 0.6343, 0.6077, 0.5248, 0.5827, 0.4418, 0.4696, 0.5472, 0.5069, 0.5248, 0.5827, 0.4164, 0.5587, 0.3353, 0.4332, 0.4418, 0.4696, 0.4164, 0.5587, 0.3075, 0.534, 0.2249, 0.3984, 0.3353, 0.4332, 0.3075, 0.534, 0.1953, 0.5099, 0.1079, 0.3627, 0.2249, 0.3984, 0.1953, 0.5099, 0.07653, 0.4847, 0.8691, 0.6378, 0.9796, 0.6873, 0.8617, 0.6599, 0.76, 0.5908, 0.8691, 0.6378, 0.8617, 0.6599, 0.7463, 0.6334, 0.6529, 0.5473, 0.76, 0.5908, 0.7463, 0.6334, 0.6343, 0.6077, 0.07653, 0.4847, 0.1953, 0.5099, 0.176, 0.623, 0.05614, 0.6082, 0.8617, 0.6599, 0.9796, 0.6873, 0.8586, 0.6831, 0.7463, 0.6334, 0.8617, 0.6599, 0.8586, 0.6831, 0.7401, 0.6776, 0.6343, 0.6077, 0.7463, 0.6334, 0.7401, 0.6776, 0.6249, 0.6702, 0.5248, 0.5827, 0.6343, 0.6077, 0.6249, 0.6702, 0.5125, 0.6607, 0.4164, 0.5587, 0.5248, 0.5827, 0.5125, 0.6607, 0.4014, 0.65, 0.3075, 0.534, 0.4164, 0.5587, 0.4014, 0.65, 0.29, 0.6367, 0.1953, 0.5099, 0.3075, 0.534, 0.29, 0.6367, 0.176, 0.623, 0.5125, 0.6607, 0.6249, 0.6702, 0.625, 0.7341, 0.5103, 0.7407, 0.4014, 0.65, 0.5125, 0.6607, 0.5103, 0.7407, 0.3965, 0.7434, 0.29, 0.6367, 0.4014, 0.65, 0.3965, 0.7434, 0.2825, 0.7415, 0.176, 0.623, 0.29, 0.6367, 0.2825, 0.7415, 0.1665, 0.7377, 0.05614, 0.6082, 0.176, 0.623, 0.1665, 0.7377, 0.04607, 0.7322, 0.8586, 0.6831, 0.9796, 0.6873, 0.8598, 0.7065, 0.7401, 0.6776, 0.8586, 0.6831, 0.8598, 0.7065, 0.7414, 0.7226, 0.6249, 0.6702, 0.7401, 0.6776, 0.7414, 0.7226, 0.625, 0.7341, 0.04607, 0.7322, 0.1665, 0.7377, 0.1658, 0.8542, 0.04456, 0.8557, 0.8598, 0.7065, 0.9796, 0.6873, 0.8654, 0.7294, 0.7414, 0.7226, 0.8598, 0.7065, 0.8654, 0.7294, 0.7506, 0.7673, 0.625, 0.7341, 0.7414, 0.7226, 0.7506, 0.7673, 0.6352, 0.7988, 0.5103, 0.7407, 0.625, 0.7341, 0.6352, 0.7988, 0.519, 0.8226, 0.3965, 0.7434, 0.5103, 0.7407, 0.519, 0.8226, 0.4021, 0.8394, 0.2825, 0.7415, 0.3965, 0.7434, 0.4021, 0.8394, 0.2845, 0.849, 0.1665, 0.7377, 0.2825, 0.7415, 0.2845, 0.849, 0.1658, 0.8542, 0.4021, 0.8394, 0.519, 0.8226, 0.5395, 0.9066, 0.4187, 0.9383, 0.2845, 0.849, 0.4021, 0.8394, 0.4187, 0.9383, 0.2961, 0.961, 0.1658, 0.8542, 0.2845, 0.849, 0.2961, 0.961, 0.1725, 0.9732, 0.04456, 0.8557, 0.1658, 0.8542, 0.1725, 0.9732, 0.04883, 0.9795, 0.8654, 0.7294, 0.9796, 0.6873, 0.8754, 0.7511, 0.7506, 0.7673, 0.8654, 0.7294, 0.8754, 0.7511, 0.7679, 0.8106, 0.6352, 0.7988, 0.7506, 0.7673, 0.7679, 0.8106, 0.6559, 0.8627, 0.519, 0.8226, 0.6352, 0.7988, 0.6559, 0.8627, 0.5395, 0.9066, 0.99, 0.3997, 0.9142, 0.3923, 0.99, 0.0114, 0.9142, 0.3923, 0.8414, 0.3702, 0.99, 0.0114, 0.8414, 0.3702, 0.7742, 0.3343, 0.99, 0.0114, 0.7742, 0.3343, 0.7154, 0.286, 0.99, 0.0114, 0.7154, 0.286, 0.6671, 0.2271, 0.99, 0.0114, 0.6671, 0.2271, 0.6312, 0.16, 0.99, 0.0114, 0.6312, 0.16, 0.6091, 0.08716, 0.99, 0.0114, 0.6091, 0.08716, 0.6016, 0.0114, 0.99, 0.0114, 0.6016, 0.0114, 0.99, 0.0114, 0.6091, 0.08716, 0.6091, 0.08716, 0.99, 0.0114, 0.6312, 0.16, 0.6312, 0.16, 0.99, 0.0114, 0.6671, 0.2272, 0.6671, 0.2272, 0.99, 0.0114, 0.7154, 0.286, 0.7154, 0.286, 0.99, 0.0114, 0.7742, 0.3343, 0.7742, 0.3343, 0.99, 0.0114, 0.8414, 0.3702, 0.8414, 0.3702, 0.99, 0.0114, 0.9142, 0.3923, 0.9142, 0.3923, 0.99, 0.0114, 0.99, 0.3997, 0.6091, 0.08716, 0.6016, 0.0114, 0.99, 0.0114, 0.6312, 0.16, 0.6091, 0.08716, 0.99, 0.0114, 0.6671, 0.2271, 0.6312, 0.16, 0.99, 0.0114, 0.7154, 0.286, 0.6671, 0.2271, 0.99, 0.0114, 0.7742, 0.3343, 0.7154, 0.286, 0.99, 0.0114, 0.8414, 0.3702, 0.7742, 0.3343, 0.99, 0.0114, 0.9142, 0.3923, 0.8414, 0.3702, 0.99, 0.0114, 0.99, 0.3997, 0.9142, 0.3923, 0.99, 0.0114, 0.3732, 0.07363, 0.481, 0.1407, 0.4219, 0.2371, 0.3147, 0.1814, 0.261, 0.01345, 0.3732, 0.07363, 0.3147, 0.1814, 0.2019, 0.1263, 0.9141, 0.584, 0.9796, 0.6873, 0.8956, 0.5991, 0.8434, 0.4829, 0.9141, 0.584, 0.8956, 0.5991, 0.8088, 0.5145, 0.7646, 0.3864, 0.8434, 0.4829, 0.8088, 0.5145, 0.7178, 0.4356, 0.6776, 0.2972, 0.7646, 0.3864, 0.7178, 0.4356, 0.6231, 0.3634, 0.5834, 0.2142, 0.6776, 0.2972, 0.6231, 0.3634, 0.5243, 0.2977, 0.481, 0.1407, 0.5834, 0.2142, 0.5243, 0.2977, 0.4219, 0.2371, 0.7178, 0.4356, 0.8088, 0.5145, 0.7809, 0.5509, 0.6807, 0.4897, 0.6231, 0.3634, 0.7178, 0.4356, 0.6807, 0.4897, 0.5799, 0.4336, 0.5243, 0.2977, 0.6231, 0.3634, 0.5799, 0.4336, 0.4776, 0.3827, 0.4219, 0.2371, 0.5243, 0.2977, 0.4776, 0.3827, 0.3734, 0.3344, 0.3147, 0.1814, 0.4219, 0.2371, 0.3734, 0.3344, 0.2648, 0.2889, 0.2019, 0.1263, 0.3147, 0.1814, 0.2648, 0.2889, 0.15, 0.243, 0.8956, 0.5991, 0.9796, 0.6873, 0.8805, 0.6173, 0.8088, 0.5145, 0.8956, 0.5991, 0.8805, 0.6173, 0.7809, 0.5509, 0.2648, 0.2889, 0.3734, 0.3344, 0.3353, 0.4332, 0.2249, 0.3984, 0.15, 0.243, 0.2648, 0.2889, 0.2249, 0.3984, 0.1079, 0.3627, 0.8805, 0.6173, 0.9796, 0.6873, 0.8691, 0.6378, 0.7809, 0.5509, 0.8805, 0.6173, 0.8691, 0.6378, 0.76, 0.5908, 0.6807, 0.4897, 0.7809, 0.5509, 0.76, 0.5908, 0.6529, 0.5473, 0.5799, 0.4336, 0.6807, 0.4897, 0.6529, 0.5473, 0.5472, 0.5069, 0.4776, 0.3827, 0.5799, 0.4336, 0.5472, 0.5069, 0.4418, 0.4696, 0.3734, 0.3344, 0.4776, 0.3827, 0.4418, 0.4696, 0.3353, 0.4332, 0.5472, 0.5069, 0.6529, 0.5473, 0.6343, 0.6077, 0.5248, 0.5827, 0.4418, 0.4696, 0.5472, 0.5069, 0.5248, 0.5827, 0.4164, 0.5587, 0.3353, 0.4332, 0.4418, 0.4696, 0.4164, 0.5587, 0.3075, 0.534, 0.2249, 0.3984, 0.3353, 0.4332, 0.3075, 0.534, 0.1953, 0.5099, 0.1079, 0.3627, 0.2249, 0.3984, 0.1953, 0.5099, 0.07653, 0.4847, 0.8691, 0.6378, 0.9796, 0.6873, 0.8617, 0.6599, 0.76, 0.5908, 0.8691, 0.6378, 0.8617, 0.6599, 0.7463, 0.6334, 0.6529, 0.5473, 0.76, 0.5908, 0.7463, 0.6334, 0.6343, 0.6077, 0.07653, 0.4847, 0.1953, 0.5099, 0.176, 0.623, 0.05614, 0.6082, 0.8617, 0.6599, 0.9796, 0.6873, 0.8586, 0.6831, 0.7463, 0.6334, 0.8617, 0.6599, 0.8586, 0.6831, 0.7401, 0.6776, 0.6343, 0.6077, 0.7463, 0.6334, 0.7401, 0.6776, 0.6249, 0.6702, 0.5248, 0.5827, 0.6343, 0.6077, 0.6249, 0.6702, 0.5125, 0.6607, 0.4164, 0.5587, 0.5248, 0.5827, 0.5125, 0.6607, 0.4014, 0.65, 0.3075, 0.534, 0.4164, 0.5587, 0.4014, 0.65, 0.29, 0.6367, 0.1953, 0.5099, 0.3075, 0.534, 0.29, 0.6367, 0.176, 0.623, 0.5125, 0.6607, 0.6249, 0.6702, 0.625, 0.7341, 0.5103, 0.7407, 0.4014, 0.65, 0.5125, 0.6607, 0.5103, 0.7407, 0.3965, 0.7434, 0.29, 0.6367, 0.4014, 0.65, 0.3965, 0.7434, 0.2825, 0.7415, 0.176, 0.623, 0.29, 0.6367, 0.2825, 0.7415, 0.1665, 0.7377, 0.05614, 0.6082, 0.176, 0.623, 0.1665, 0.7377, 0.04607, 0.7322, 0.8586, 0.6831, 0.9796, 0.6873, 0.8598, 0.7065, 0.7401, 0.6776, 0.8586, 0.6831, 0.8598, 0.7065, 0.7414, 0.7226, 0.6249, 0.6702, 0.7401, 0.6776, 0.7414, 0.7226, 0.625, 0.7341, 0.04607, 0.7322, 0.1665, 0.7377, 0.1658, 0.8542, 0.04456, 0.8557, 0.8598, 0.7065, 0.9796, 0.6873, 0.8654, 0.7294, 0.7414, 0.7226, 0.8598, 0.7065, 0.8654, 0.7294, 0.7506, 0.7673, 0.625, 0.7341, 0.7414, 0.7226, 0.7506, 0.7673, 0.6352, 0.7988, 0.5103, 0.7407, 0.625, 0.7341, 0.6352, 0.7988, 0.519, 0.8226, 0.3965, 0.7434, 0.5103, 0.7407, 0.519, 0.8226, 0.4021, 0.8394, 0.2825, 0.7415, 0.3965, 0.7434, 0.4021, 0.8394, 0.2845, 0.849, 0.1665, 0.7377, 0.2825, 0.7415, 0.2845, 0.849, 0.1658, 0.8542, 0.4021, 0.8394, 0.519, 0.8226, 0.5395, 0.9066, 0.4187, 0.9383, 0.2845, 0.849, 0.4021, 0.8394, 0.4187, 0.9383, 0.2961, 0.961, 0.1658, 0.8542, 0.2845, 0.849, 0.2961, 0.961, 0.1725, 0.9732, 0.04456, 0.8557, 0.1658, 0.8542, 0.1725, 0.9732, 0.04883, 0.9795, 0.8654, 0.7294, 0.9796, 0.6873, 0.8754, 0.7511, 0.7506, 0.7673, 0.8654, 0.7294, 0.8754, 0.7511, 0.7679, 0.8106, 0.6352, 0.7988, 0.7506, 0.7673, 0.7679, 0.8106, 0.6559, 0.8627, 0.519, 0.8226, 0.6352, 0.7988, 0.6559, 0.8627, 0.5395, 0.9066, 0.99, 0.3997, 0.9142, 0.3923, 0.99, 0.0114, 0.9142, 0.3923, 0.8414, 0.3702, 0.99, 0.0114, 0.8414, 0.3702, 0.7742, 0.3343, 0.99, 0.0114, 0.7742, 0.3343, 0.7154, 0.286, 0.99, 0.0114, 0.7154, 0.286, 0.6671, 0.2271, 0.99, 0.0114, 0.6671, 0.2271, 0.6312, 0.16, 0.99, 0.0114, 0.6312, 0.16, 0.6091, 0.08716, 0.99, 0.0114, 0.6091, 0.08716, 0.6016, 0.0114, 0.99, 0.0114, 0.6016, 0.0114, 0.99, 0.0114, 0.6091, 0.08716, 0.6091, 0.08716, 0.99, 0.0114, 0.6312, 0.16, 0.6312, 0.16, 0.99, 0.0114, 0.6671, 0.2272, 0.6671, 0.2272, 0.99, 0.0114, 0.7154, 0.286, 0.7154, 0.286, 0.99, 0.0114, 0.7742, 0.3343, 0.7742, 0.3343, 0.99, 0.0114, 0.8414, 0.3702, 0.8414, 0.3702, 0.99, 0.0114, 0.9142, 0.3923, 0.9142, 0.3923, 0.99, 0.0114, 0.99, 0.3997, 0.6091, 0.08716, 0.6016, 0.0114, 0.99, 0.0114, 0.6312, 0.16, 0.6091, 0.08716, 0.99, 0.0114, 0.6671, 0.2271, 0.6312, 0.16, 0.99, 0.0114, 0.7154, 0.286, 0.6671, 0.2271, 0.99, 0.0114, 0.7742, 0.3343, 0.7154, 0.286, 0.99, 0.0114, 0.8414, 0.3702, 0.7742, 0.3343, 0.99, 0.0114, 0.9142, 0.3923, 0.8414, 0.3702, 0.99, 0.0114, 0.99, 0.3997, 0.9142, 0.3923, 0.99, 0.0114])
me_magic_sphere.materials.append(mat_magic_sphere)
me_magic_sphere.update()

# ---- objects
ob_magic_sphere = bpy.data.objects.new('Magic sphere', me_magic_sphere)

# ---- transforms, parenting, visibility, modifiers, constraints
ob_magic_sphere.location = (0.0, 0.0, 0.0)

# ---- collection membership
scene.collection.objects.link(ob_magic_sphere)

# ---- scene / render settings (as saved in the file)
scene.frame_start = 1; scene.frame_end = 250; scene.frame_set(1)
scene.render.engine = 'BLENDER_EEVEE_NEXT'
bpy.context.view_layer.update()

# ---- added for rendering (the .blend has no active camera and no usable light): camera, sun
cam_auto = bpy.data.cameras.new('AutoCamera')
cam_auto.lens = 50.0
cam_auto.sensor_width = 36.0
cam_auto.clip_end = 1000.0
ob_auto_camera = bpy.data.objects.new('AutoCamera', cam_auto)
scene.collection.objects.link(ob_auto_camera)
ob_auto_camera.location = (0.320507, -0.384609, 0.256406)
ob_auto_camera.rotation_euler = (1.09748, -7.21219e-08, 0.694738)
scene.camera = ob_auto_camera
light_auto_sun = bpy.data.lights.new('AutoSun', 'SUN')
light_auto_sun.energy = 3.0
light_auto_sun.angle = 0.0523599
ob_auto_sun = bpy.data.objects.new('AutoSun', light_auto_sun)
scene.collection.objects.link(ob_auto_sun)
ob_auto_sun.rotation_euler = (0.872665, 0.174533, 0.523599)
bpy.context.view_layer.update()
